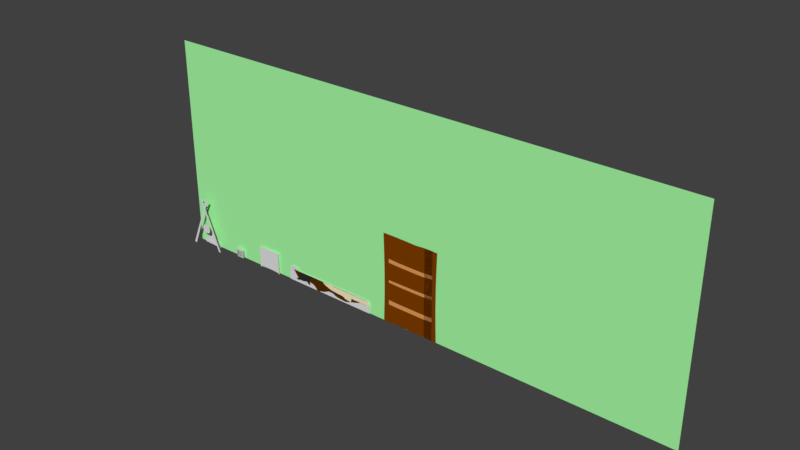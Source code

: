 # Source: Level1_008.blend  (saved by Blender 2.79.0; exported with 4.5.12 LTS)
import bpy
from mathutils import Matrix  # noqa: F401  (used for matrix-valued properties, if any)

bpy.ops.wm.read_factory_settings(use_empty=True)
scene = bpy.context.scene
scene.name = 'Scene'

# ---- collections
col_collection_1 = bpy.data.collections.new('Collection 1'); scene.collection.children.link(col_collection_1)

# ---- materials (node trees are filled in below, after node groups)
mat_cabinet_wood = bpy.data.materials.new('Cabinet_Wood')
mat_cabinet_wood.alpha_threshold = 0.0
mat_cabinet_wood.use_transparent_shadow = False
mat_cabinet_wood.diffuse_color = (0.2215, 0.05004, 0.0, 1.0)
mat_cabinet_wood.roughness = 0.5
mat_cabinet_wood_inside = bpy.data.materials.new('Cabinet_Wood_Inside')
mat_cabinet_wood_inside.alpha_threshold = 0.0
mat_cabinet_wood_inside.use_transparent_shadow = False
mat_cabinet_wood_inside.diffuse_color = (0.8, 0.3533, 0.1021, 1.0)
mat_cabinet_wood_inside.roughness = 0.5
mat_cover_rs = bpy.data.materials.new('Cover_RS')
mat_cover_rs.alpha_threshold = 0.0
mat_cover_rs.use_transparent_shadow = False
mat_cover_rs.diffuse_color = (0.02624, 0.02624, 0.02624, 1.0)
mat_cover_rs.roughness = 0.5
mat_cover_l2 = bpy.data.materials.new('Cover_L2')
mat_cover_l2.alpha_threshold = 0.0
mat_cover_l2.use_transparent_shadow = False
mat_cover_l2.diffuse_color = (1.0, 0.8798, 0.5716, 1.0)
mat_cover_l2.roughness = 0.5
mat_cover = bpy.data.materials.new('Cover')
mat_cover.alpha_threshold = 0.0
mat_cover.use_transparent_shadow = False
mat_cover.diffuse_color = (0.08689, 0.0296, 0.0, 1.0)
mat_cover.roughness = 0.5
mat_back_wall = bpy.data.materials.new('Back_Wall')
mat_back_wall.alpha_threshold = 0.0
mat_back_wall.use_transparent_shadow = False
mat_back_wall.diffuse_color = (0.4007, 1.0, 0.3963, 1.0)
mat_back_wall.roughness = 0.5

# ---- material node trees

# ---- world
world_world = bpy.data.worlds.new('World'); scene.world = world_world
world_world.color = (0.05088, 0.05088, 0.05088)
world_world.use_sun_shadow = False
world_world.sun_shadow_jitter_overblur = 0.0
world_world.cycles.sampling_method = 'MANUAL'

# ---- meshes
me_plane_007 = bpy.data.meshes.new('Plane.007')
me_plane_007.from_pydata([(-1.041, 0.751, 2.858e-09), (-1.023, -0.2517, 2.941e-09), (0.8231, -1.0, -1.745e-09), (0.8231, 1.007, -2.196e-09), (-0.8516, -1.0, 4.6e-09), (-0.8516, 1.003, 4.374e-09), (-1.041, -0.7531, 3.131e-09), (-1.023, 0.2496, 2.849e-09), (-1.031, -0.5024, 3.027e-09), (-1.031, 0.5003, 2.844e-09), (-1.023, -0.001032, 2.895e-09), (0.9936, 1.003, -1.541e-09), (0.9936, -1.003, -1.107e-09), (-1.053, -1.004, 3.241e-09), (-1.053, 1.002, 2.876e-09), (-0.5182, 1.003, 2.911e-09), (0.2036, 0.9911, 1.19e-09), (-0.168, 0.9978, 2.07e-09), (0.5239, 1.007, -9.178e-10), (0.5239, -0.9865, -1.376e-09), (-0.168, -0.9852, 9.22e-10), (0.2036, -0.9881, -2.133e-10), (-0.5182, -0.9897, 2.443e-09), (-0.8907, 1.002, 1.998e-09), (-0.8907, -1.004, 2.362e-09), (0.8567, -1.003, -3.673e-10), (0.8567, 1.003, -8.018e-10), (-0.8516, 0.4661, 1.705e-08), (-0.8516, 0.3777, 3.769e-09), (-0.8516, -0.0162, 1.105e-08), (-0.8516, -0.07169, -4.451e-09), (-0.8516, -0.4745, 3.437e-09), (-0.8516, -0.5764, -8.943e-09), (-0.5182, -0.5808, -1.011e-08), (-0.5182, -0.4827, 2.523e-09), (-0.5182, -0.0806, -5.314e-09), (-0.5182, -0.01373, 9.423e-09), (-0.5182, 0.369, 2.89e-09), (-0.5182, 0.4539, 1.641e-08), (-0.168, -0.58, -1.138e-08), (-0.168, -0.4825, 1.294e-09), (-0.168, -0.08144, -6.474e-09), (-0.168, -0.0135, 8.192e-09), (-0.168, 0.368, 1.742e-09), (-0.168, 0.4526, 1.529e-08), (0.2036, -0.5808, -1.266e-08), (0.2036, -0.4829, -1.201e-11), (0.2036, -0.08273, -7.72e-09), (0.2036, -0.01228, 6.777e-09), (0.2036, 0.3656, 5.695e-10), (0.2036, 0.4504, 1.41e-08), (0.5239, -0.58, -1.377e-08), (0.5239, -0.4824, -1.102e-09), (0.5239, -0.07883, -9.037e-09), (0.5239, -0.005613, 5.274e-09), (0.5239, 0.3704, -8.087e-10), (0.5239, 0.4551, 1.273e-08), (0.8231, 0.00335, -1.971e-09), (0.8231, 0.4782, -2.789e-10), (0.8231, -0.4748, -3.442e-09), (0.8231, -0.06249, -1.437e-08), (0.8231, 0.3893, -1.113e-08), (0.8231, -0.566, -1.414e-08), (0.9634, 0.0001241, -1.161e-09), (0.9709, 0.5017, -1.31e-09), (0.9709, -0.5015, -1.093e-09), (0.9818, 0.7525, -1.423e-09), (0.9634, -0.2507, -1.107e-09), (0.9634, 0.2509, -1.215e-09), (0.9818, -0.7523, -1.097e-09)], [], [(26, 25, 12, 69, 65, 67, 63, 68, 64, 66, 11), (33, 32, 4, 22), (19, 2, 62, 59, 60, 57, 61, 58, 3, 18, 56, 55, 54, 53, 52, 51), (24, 23, 14, 0, 9, 7, 10, 1, 8, 6, 13), (51, 62, 59, 52), (26, 3, 58, 61, 57, 60, 59, 62, 2, 25), (55, 61, 58, 56), (32, 31, 30, 29, 28, 27, 5, 23, 24, 4), (15, 5, 27, 38), (38, 27, 28, 37), (37, 28, 29, 36), (36, 29, 30, 35), (35, 30, 31, 34), (34, 31, 32, 33), (53, 60, 57, 54), (38, 37, 43, 44), (44, 43, 49, 50), (49, 55, 56, 50), (36, 35, 41, 42), (42, 41, 47, 48), (47, 53, 54, 48), (34, 33, 39, 40), (40, 39, 45, 46), (45, 51, 52, 46), (17, 15, 38, 44), (17, 44, 50, 16), (18, 16, 50, 56), (37, 36, 42, 43), (43, 42, 48, 49), (49, 48, 54, 55), (54, 57, 61, 55), (19, 51, 45, 21), (45, 39, 20, 21), (39, 33, 22, 20), (35, 34, 40, 41), (41, 40, 46, 47), (47, 46, 52, 53), (52, 59, 60, 53), (51, 19, 2, 62), (58, 3, 18, 56)])
me_plane_007.polygons.foreach_set('material_index', [0, 0, 0, 0, 1, 0, 1, 0, 0, 1, 0, 1, 0, 1, 1, 1, 1, 1, 1, 1, 1, 1, 1, 1, 0, 0, 0, 0, 0, 0, 0, 0, 0, 0, 0, 0, 0, 0, 0, 0])
me_plane_007.materials.append(mat_cabinet_wood)
me_plane_007.materials.append(mat_cabinet_wood_inside)
me_plane_007.use_remesh_preserve_volume = False
me_plane_007.use_remesh_preserve_attributes = False
me_plane_007.use_mirror_vertex_groups = False
me_plane_007.update()
me_circle_021 = bpy.data.meshes.new('Circle.021')
me_circle_021.from_pydata([(0.0006042, 0.4066, 1.783e-08), (-0.1612, 0.4119, 1.69e-08), (-0.3168, 0.4198, 1.449e-08), (-0.4602, 0.422, 1.104e-08), (-0.6805, 0.4382, 5.826e-09), (-0.6636, 0.1691, 5.826e-09), (-0.6509, 0.0135, 5.826e-09), (-0.6417, -0.1991, 8.047e-09), (-0.6327, -0.3379, 7.04e-09), (-0.6193, -0.4714, 6.071e-09), (-0.6097, -0.5781, 4.47e-09), (-0.5811, -0.9032, 1.378e-08), (-0.4602, -0.9206, 9.436e-09), (-0.3168, -0.9193, 6.03e-09), (-0.1612, -0.9195, 3.973e-09), (0.0006045, -0.9203, 3.314e-09), (0.1624, -0.9195, 3.973e-09), (0.318, -0.9193, 6.03e-09), (0.4614, -0.9206, 9.436e-09), (0.5846, -0.9017, 1.386e-08), (0.6207, -0.5793, 4.521e-09), (0.6274, -0.4722, 6.109e-09), (0.6389, -0.3384, 7.062e-09), (0.6472, -0.1993, 8.054e-09), (0.6615, 0.01373, 5.816e-09), (0.6714, 0.1697, 5.799e-09), (0.6766, 0.3135, 5.782e-09), (0.6894, 0.4395, 5.768e-09), (0.4614, 0.422, 1.104e-08), (0.318, 0.4198, 1.449e-08), (0.1624, 0.4119, 1.69e-08), (-0.6659, 0.3125, 5.826e-09), (-0.604, -0.6683, 5.663e-09), (0.6157, -0.6689, 5.689e-09), (0.004595, -0.7736, 1.027e-08), (0.3069, -0.7488, 9.184e-09), (-0.2977, -0.7485, 9.169e-09), (0.458, -0.7338, 8.527e-09), (-0.1465, -0.7656, 9.917e-09), (0.1557, -0.7658, 9.925e-09), (-0.4488, -0.7333, 8.504e-09), (0.005489, 0.2139, 1.014e-08), (-0.3042, 0.2469, 8.692e-09), (0.3152, 0.2474, 8.671e-09), (-0.4591, 0.2695, 7.706e-09), (0.1603, 0.2246, 9.668e-09), (-0.1494, 0.2244, 9.679e-09), (0.4701, 0.2703, 7.673e-09), (0.004052, 0.0703, 1.014e-08), (0.3157, 0.1037, 8.683e-09), (-0.3076, 0.1034, 8.696e-09), (0.4716, 0.1265, 7.687e-09), (-0.1518, 0.08081, 9.685e-09), (0.1599, 0.08097, 9.678e-09), (-0.4635, 0.1261, 7.708e-09), (0.005489, -0.6624, 8.152e-09), (0.3152, -0.6391, 7.134e-09), (-0.3042, -0.6384, 7.104e-09), (0.4701, -0.6235, 6.452e-09), (-0.1494, -0.653, 7.743e-09), (0.1603, -0.6533, 7.758e-09), (-0.4591, -0.6225, 6.407e-09), (-0.5667, -0.9112, 1.284e-08), (-0.5872, -0.8907, 1.284e-08), (0.5897, -0.8871, 1.272e-08), (0.5682, -0.9111, 1.285e-08)], [(58, 20), (59, 55), (60, 56), (61, 57), (56, 58), (57, 59), (55, 60), (10, 61)], [(1, 2, 3, 4, 27, 28, 29, 30, 0), (31, 44, 42, 46, 41, 45, 43, 47, 26, 27, 4), (32, 40, 36, 38, 34, 39, 35, 37, 33, 64, 19, 65, 18, 17, 16, 15, 14, 13, 12, 62, 11, 63), (40, 32, 10, 9, 8, 7, 6, 5, 54, 50, 52, 48, 53, 49, 51, 25, 24, 23, 22, 21, 20, 33, 37, 35, 39, 34, 38, 36), (32, 63, 11, 62, 12, 13, 14, 15, 16, 17, 18, 65, 19, 64, 33, 20, 21, 22, 23, 24, 25, 51, 49, 53, 48, 52, 50, 54, 5, 6, 7, 8, 9, 10), (47, 43, 45, 41, 46, 42, 44, 31, 5, 54, 50, 52, 48, 53, 49, 51, 25, 26)])
me_circle_021.use_remesh_preserve_volume = False
me_circle_021.use_remesh_preserve_attributes = False
me_circle_021.use_mirror_vertex_groups = False
me_circle_021.update()
me_circle = bpy.data.meshes.new('Circle')
me_circle.from_pydata([(-0.1886, 0.5519, -2.525e-08), (-0.2863, 0.5521, -2.547e-08), (-0.3832, 0.5526, -2.611e-08), (-0.4782, 0.5518, -2.712e-08), (-0.5703, 0.5496, -2.846e-08), (-0.6588, 0.5475, -3.02e-08), (-0.7428, 0.5471, -3.239e-08), (-0.8214, 0.5482, -3.498e-08), (-0.9247, 0.5476, -2.968e-08), (-1.073, 0.5443, -1.4e-08), (-1.197, 0.5337, -2.089e-09), (-1.242, 0.4958, 2.2e-09), (-1.248, 0.4404, 5.314e-09), (-1.249, 0.3864, 8.78e-09), (-1.25, 0.3102, 1.048e-08), (-1.253, 0.2132, 1.046e-08), (-1.257, 0.1196, 1.05e-08), (-1.26, 0.03417, 9.011e-09), (-1.468, -0.6077, -4.085e-08), (-1.517, -0.675, -4.073e-08), (-1.57, -0.7331, -2.991e-08), (-1.638, -0.7897, -2.977e-08), (-1.717, -0.843, -4.194e-08), (-1.8, -0.8914, -5.563e-08), (-1.866, -0.9277, -0.0001097), (-0.8416, -0.9084, 0.02284), (-0.6298, -0.8424, 0.03619), (-0.4589, -0.7915, 0.0392), (-0.359, -0.7768, 0.02772), (-0.2752, -0.7825, 0.02028), (-0.1802, -0.7871, 0.02028), (-0.08335, -0.7899, 0.02028), (0.01443, -0.7908, 0.02028), (0.1122, -0.7899, 0.02028), (0.2091, -0.7871, 0.02028), (0.2946, -0.7927, 0.01916), (0.3634, -0.819, 0.01582), (0.4311, -0.8574, 0.01149), (0.5041, -0.8951, 0.007453), (0.574, -0.9344, 0.00324), (0.6374, -0.9797, -0.001565), (0.6865, -1.027, -0.006891), (0.7122, -1.081, -0.01356), (0.7448, -1.154, -0.02135), (0.8189, -1.233, -0.02835), (0.916, -1.285, -0.03408), (1.014, -1.292, -0.03894), (1.111, -1.255, -0.04289), (1.197, -1.174, -0.04589), (1.236, -1.065, -0.0469), (1.304, 0.5578, 0.007847), (1.038, 0.5578, 2.468e-08), (0.9406, 0.557, 1.796e-08), (0.8427, 0.5568, 1.026e-08), (0.7451, 0.5573, 1.646e-09), (0.6487, 0.5585, -7.796e-09), (0.5503, 0.5579, -1.958e-08), (0.4531, 0.5555, -3.018e-08), (0.3657, 0.5559, -3.277e-08), (0.2817, 0.557, -3.062e-08), (0.1932, 0.5558, -2.874e-08), (0.101, 0.5541, -2.722e-08), (0.006055, 0.5529, -2.613e-08), (-0.09078, 0.5521, -2.547e-08), (-1.322, -0.2884, -1.422e-08), (-1.285, -0.1272, -1.816e-09), (-1.382, -0.4495, -2.663e-08), (-1.27, -0.04668, 4.387e-09), (-1.349, -0.3689, -2.043e-08), (-1.302, -0.2078, -8.019e-09), (-1.421, -0.5301, -3.283e-08), (-1.572, -1.139, -0.01214), (-2.169, -1.098, -0.01734), (-1.322, -1.084, -0.004037), (-2.142, -1.017, -0.01676), (-1.456, -1.11, -0.008576), (-2.016, -1.255, -0.033), (-1.144, -1.03, 0.004288), (-2.056, -0.9825, -0.01038), (-1.518, -1.125, -0.01093), (-2.16, -1.125, -0.01877), (-1.24, -1.066, -0.0008081), (-2.176, -1.052, -0.01735), (-1.394, -1.096, -0.006407), (-1.817, -1.212, -0.02276), (-1.018, -0.9734, 0.01199), (-2.116, -1.193, -0.02752), (-2.14, -1.16, -0.02293), (-2.079, -1.226, -0.03206), (-2.159, -1.03, -0.01723), (-2.175, -1.079, -0.0174), (-1.883, -1.249, -0.02862), (-1.969, -1.262, -0.03181), (-1.831, -1.22, -0.02359), (-2.099, -0.9944, -0.01343), (-2.076, -0.9873, -0.01173), (-2.122, -1.004, -0.01529), (-1.969, -0.9629, -0.005231), (-1.927, -0.9512, -0.00259), (-2.011, -0.9736, -0.007799), (-1.906, -0.9434, -0.001126), (-1.99, -0.9673, -0.00645), (-1.948, -0.9583, -0.004004), (-2.032, -0.9782, -0.009011), (-1.895, -0.941, -0.0004983), (-1.98, -0.9648, -0.005814), (-1.937, -0.9548, -0.003302), (-2.021, -0.9762, -0.00843), (-1.917, -0.9471, -0.001851), (-2.001, -0.9704, -0.007121), (-1.958, -0.9611, -0.004656), (-2.042, -0.98, -0.009581), (-2.177, -1.064, -0.01742), (-2.17, -1.042, -0.01726), (-2.097, -1.212, -0.03039), (-2.054, -1.242, -0.03307), (-1.857, -1.236, -0.02618), (-1.919, -1.257, -0.03008), (-1.869, -1.243, -0.02745), (-1.937, -1.26, -0.0307), (-1.844, -1.229, -0.0248), (-1.9, -1.254, -0.02949), (-1.702, -1.18, -0.01655), (-1.76, -1.198, -0.01983), (-1.645, -1.161, -0.01313), (-1.788, -1.203, -0.02126), (-1.674, -1.17, -0.01476), (-1.73, -1.191, -0.0183), (-1.616, -1.152, -0.01168), (-1.803, -1.207, -0.02201), (-1.688, -1.175, -0.01567), (-1.745, -1.194, -0.01908), (-1.63, -1.156, -0.01245), (-1.774, -1.201, -0.02055), (-1.659, -1.165, -0.01389), (-1.716, -1.186, -0.01744), (-1.601, -1.147, -0.01167), (1.189, -0.2606, -0.02396), (1.136, -0.6546, -0.03612), (1.475, 0.09948, -0.005467), (1.184, -0.8569, -0.04214), (1.315, -0.06673, -0.01485), (1.132, -0.4523, -0.0301), (1.64, 0.2634, 0.004749), (1.218, -0.958, -0.04515), (1.245, -0.1664, -0.02012), (1.128, -0.5534, -0.03311), (1.556, 0.1828, -0.0007299), (1.156, -0.7557, -0.03913), (1.394, 0.0209, -0.009852), (1.151, -0.3531, -0.02699), (1.701, 0.5398, 0.02202), (1.784, 0.4065, 0.01776), (1.718, 0.3341, 0.01098), (1.847, 0.484, 0.02482)], [], [(1, 2, 3, 4, 5, 6, 7, 8, 9, 10, 11, 12, 13, 14, 15, 16, 17, 67, 65, 69, 64, 68, 66, 70, 18, 19, 20, 21, 22, 23, 24, 104, 100, 108, 98, 106, 102, 110, 97, 105, 101, 109, 99, 107, 103, 111, 78, 95, 94, 96, 74, 89, 113, 82, 112, 90, 72, 80, 87, 86, 114, 88, 115, 76, 92, 119, 117, 121, 91, 118, 116, 120, 93, 84, 129, 125, 133, 123, 131, 127, 135, 122, 130, 126, 134, 124, 132, 128, 136, 71, 79, 75, 83, 73, 81, 77, 85, 25, 26, 27, 28, 29, 30, 31, 32, 33, 34, 35, 36, 37, 38, 39, 40, 41, 42, 43, 44, 45, 46, 47, 48, 49, 144, 140, 148, 138, 146, 142, 150, 137, 145, 141, 149, 139, 147, 143, 153, 152, 154, 151, 50, 51, 52, 53, 54, 55, 56, 57, 58, 59, 60, 61, 62, 63, 0)])
me_circle.materials.append(mat_cover_rs)
me_circle.use_remesh_preserve_volume = False
me_circle.use_remesh_preserve_attributes = False
me_circle.use_mirror_vertex_groups = False
me_circle.update()
me_plane_006 = bpy.data.meshes.new('Plane.006')
me_plane_006.from_pydata([(-0.9685, 0.1187, 2.1e-08), (0.888, -0.9642, 9.169e-09), (-1.045, 0.574, 1.335e-09), (0.9133, 0.204, -5.499e-09), (-0.1179, 0.5703, 2.905e-09), (-0.4659, 0.5655, 2.808e-09), (0.4491, 0.5647, 2.86e-09), (-0.8109, 0.608, 2.562e-09), (0.2725, 0.5696, 2.914e-09), (-0.2959, 0.5658, 2.853e-09), (0.6138, 0.5582, 2.815e-09), (-0.9378, 0.5862, 2.652e-09), (-1.001, 0.5905, 2.606e-09), (-1.042, 0.4484, 3.856e-10), (-1.036, 0.578, 2.389e-09), (-1.045, 0.5168, 7.286e-11), (-0.8677, 0.5867, 2.64e-09), (-0.6717, 0.6234, 3.039e-09), (-0.7414, 0.6242, 2.745e-09), (-0.6103, 0.5834, 2.805e-09), (-0.7699, 0.6194, 2.609e-09), (-0.6983, 0.6321, 3.037e-09), (-0.7199, 0.6298, 2.913e-09), (-0.5655, 0.5703, 2.77e-09), (-0.6415, 0.604, 2.927e-09), (0.07784, 0.5822, 3.045e-09), (0.003618, 0.5782, 2.99e-09), (0.1517, 0.5773, 3.001e-09), (0.8105, 0.5631, -1.493e-09), (0.7575, 0.568, 1.239e-09), (0.866, 0.538, -4.165e-09), (0.7304, 0.5582, 2.247e-09), (0.838, 0.5641, -2.939e-09), (0.7839, 0.5635, 2.044e-11), (0.8928, 0.4764, -5.547e-09), (0.7017, 0.5648, 2.564e-09), (0.8241, 0.5656, -2.271e-09), (0.7708, 0.569, 6.625e-10), (0.8797, 0.5143, -4.851e-09), (0.744, 0.5613, 1.775e-09), (0.8521, 0.555, -3.534e-09), (0.7978, 0.5644, 3.265e-09), (0.9067, 0.3031, -5.413e-09), (0.9183, -0.4491, 3.455e-09), (0.9224, -0.2858, -2.797e-10), (0.9102, -0.6549, 6.929e-09), (0.9218, -0.2052, -2.313e-09), (0.9145, -0.5498, 4.689e-09), (0.9212, -0.3613, 1.823e-09), (0.9021, -0.8287, 7.909e-09), (0.9199, -0.1288, -3.376e-09), (0.9165, -0.4997, 3.973e-09), (0.9223, -0.3248, 7.551e-10), (0.9067, -0.7332, 7.659e-09), (0.9226, -0.2449, -1.288e-09), (0.9125, -0.5991, 5.769e-09), (0.9199, -0.4017, 2.778e-09), (0.8981, -0.9038, 8.082e-09), (0.8934, -0.9529, 8.64e-09), (0.8954, -0.9397, 8.349e-09), (0.8911, -0.9602, 8.927e-09), (0.1774, -0.7146, 4.346e-09), (0.5955, -0.4509, 2.587e-08), (-0.4184, -0.7112, 1.273e-08), (0.8248, -0.5957, 8.386e-09), (-0.1645, -0.87, 2.001e-08), (0.2991, -0.5177, 2.223e-08), (-0.7251, -0.4586, 1.616e-08), (0.8638, -0.8549, 6.944e-09), (-0.08588, -1.164, 1.186e-09), (0.4144, -0.4581, 2.276e-08), (-0.5767, -0.6159, 1.752e-08), (0.77, -0.4647, 2.172e-08), (-0.2593, -0.7445, 1.294e-08), (0.2062, -0.4705, 2.494e-08), (-0.8563, -0.1888, 1.983e-08), (0.8779, -0.9465, 9.255e-09), (0.1718, -0.9089, -1.22e-08), (0.4925, -0.4619, 2.359e-08), (-0.4988, -0.6549, 1.528e-08), (0.8023, -0.5226, 1.25e-08), (-0.2063, -0.7789, 1.888e-08), (0.2557, -0.461, 2.217e-08), (-0.7942, -0.3344, 1.785e-08), (0.8437, -0.7119, 5.674e-09), (-0.1244, -1.026, 1.162e-08), (0.3478, -0.5055, 2.181e-08), (-0.6522, -0.5565, 1.517e-08), (0.7044, -0.4452, 2.837e-08), (-0.3301, -0.7272, 1.251e-08), (0.1855, -0.5611, 2.722e-08), (-0.9141, -0.03447, 2.193e-08), (0.8836, -0.9615, 9.342e-09), (0.1742, -0.8101, -6.981e-09), (0.5401, -0.4584, 2.45e-08), (-0.4598, -0.6857, 1.344e-08), (0.8145, -0.5578, 1.126e-08), (-0.1849, -0.8141, 2.067e-08), (0.2792, -0.488, 2.267e-08), (-0.7612, -0.4008, 1.695e-08), (0.8543, -0.7852, 5.939e-09), (-0.1052, -1.103, 4.528e-09), (0.379, -0.4747, 2.227e-08), (-0.6152, -0.5927, 1.607e-08), (0.7434, -0.4512, 2.723e-08), (-0.2926, -0.7337, 1.243e-08), (0.1925, -0.5078, 2.79e-08), (-0.8864, -0.113, 2.086e-08), (0.8714, -0.9113, 8.397e-09), (0.1697, -1.012, -1.455e-08), (0.452, -0.4587, 2.312e-08), (-0.5378, -0.6323, 1.734e-08), (0.7882, -0.4891, 1.515e-08), (-0.2304, -0.7586, 1.536e-08), (0.2289, -0.454, 2.238e-08), (-0.8252, -0.2624, 1.883e-08), (0.834, -0.6459, 6.156e-09), (-0.1443, -0.9436, 1.739e-08), (0.3211, -0.5259, 2.17e-08), (-0.6884, -0.5104, 1.546e-08), (0.6531, -0.4454, 2.731e-08), (-0.3734, -0.7229, 1.257e-08), (0.1811, -0.6297, 1.867e-08), (-0.9414, 0.043, 2.248e-08), (0.08131, -1.334, -8.011e-09), (0.1471, -1.346, -1.432e-08), (0.002881, -1.279, -1.133e-09), (0.1625, -1.226, -1.575e-08), (0.04527, -1.318, -4.723e-09), (0.1175, -1.356, -1.138e-08), (-0.04306, -1.24, 1.949e-09), (0.1668, -1.122, -1.564e-08), (0.06325, -1.326, -6.37e-09), (0.134, -1.36, -1.296e-08), (-0.02027, -1.26, 6.604e-10), (0.1563, -1.304, -1.528e-08), (0.02535, -1.302, -2.968e-09), (0.0996, -1.345, -9.697e-09), (-0.06517, -1.209, 1.704e-09), (-1.014, 0.2841, 1.021e-08), (-0.9928, 0.198, 1.656e-08), (-1.031, 0.3721, 4.043e-09)], [], [(0, 123, 91, 107, 75, 115, 83, 99, 67, 119, 87, 103, 71, 111, 79, 95, 63, 121, 89, 105, 73, 113, 81, 97, 65, 117, 85, 101, 69, 138, 130, 134, 126, 136, 128, 132, 124, 137, 129, 133, 125, 135, 127, 131, 109, 77, 93, 61, 122, 90, 106, 74, 114, 82, 98, 66, 118, 86, 102, 70, 110, 78, 94, 62, 120, 88, 104, 72, 112, 80, 96, 64, 116, 84, 100, 68, 108, 76, 92, 1, 60, 58, 59, 57, 49, 53, 45, 55, 47, 51, 43, 56, 48, 52, 44, 54, 46, 50, 3, 42, 34, 38, 30, 40, 32, 36, 28, 41, 33, 37, 29, 39, 31, 35, 10, 6, 8, 27, 25, 26, 4, 9, 5, 23, 19, 24, 17, 21, 22, 18, 20, 7, 16, 11, 12, 14, 2, 15, 13, 141, 139, 140)])
me_plane_006.materials.append(mat_cover_l2)
me_plane_006.use_remesh_preserve_volume = False
me_plane_006.use_remesh_preserve_attributes = False
me_plane_006.use_mirror_vertex_groups = False
me_plane_006.update()
me_plane_001 = bpy.data.meshes.new('Plane.001')
me_plane_001.from_pydata([(7.633, -1.545, 0.0001001), (7.633, 1.919, 0.0001001), (9.348, 1.91, 0.0001001), (8.056, -1.545, 0.0001001), (7.633, 1.806, 0.0001), (7.495, 1.919, 0.0001001), (7.495, 1.806, 0.0001), (7.482, 1.826, 0.0001), (7.486, 1.901, 0.0001001), (7.482, 1.878, 0.0001001), (7.481, 1.852, 0.0001), (7.773, 0.1306, 0.0001001), (7.734, -0.7071, 0.0001001), (7.72, 0.9683, 0.0001), (7.698, -1.126, 0.0001001), (7.764, 0.5495, 0.0001), (7.764, -0.2883, 0.0001001), (7.698, 1.387, 0.0001), (7.989, 1.806, 0.0001), (7.958, 0.1306, 0.0001001), (7.962, 0.9683, 0.0001), (7.947, -0.7071, 0.0001001), (7.962, 1.387, 0.0001), (7.955, -0.2883, 0.0001001), (7.955, 0.5495, 0.0001), (7.962, -1.126, 0.0001001), (7.633, -1.671, 0.0001001), (8.08, -1.671, 0.0001001), (10.21, 1.906, 0.0001001), (7.965, -1.684, 0.0001001), (7.723, -1.684, 0.0001001), (8.491, 1.915, 0.0001001), (9.777, 1.908, 0.0001001), (8.062, 1.917, 0.0001001), (10.63, 1.903, 0.0001001), (8.92, 1.912, 0.0001001), (9.443, -1.495, 0.0001001), (10.25, -1.476, 0.0001001), (8.632, -1.536, 0.0001001), (14.51, -1.545, 0.0001002), (14.51, 1.919, 9.991e-05), (12.8, 1.91, 9.999e-05), (14.15, -1.545, 0.0001002), (14.51, 1.806, 9.998e-05), (14.65, 1.919, 9.99e-05), (14.65, 1.806, 9.997e-05), (14.66, 1.826, 9.995e-05), (14.66, 1.903, 9.992e-05), (14.66, 1.882, 9.993e-05), (14.66, 1.851, 9.995e-05), (14.39, 0.1306, 0.0001001), (14.41, -0.7071, 0.0001001), (14.43, 0.9683, 0.0001), (14.44, -1.126, 0.0001002), (14.41, 0.5495, 0.0001001), (14.41, -0.2883, 0.0001001), (14.44, 1.387, 0.0001), (14.17, 1.806, 9.999e-05), (14.2, 0.1306, 0.0001001), (14.2, 0.9683, 0.0001), (14.21, -0.7071, 0.0001001), (14.2, 1.387, 0.0001), (14.2, -0.2883, 0.0001001), (14.2, 0.5495, 0.0001001), (14.2, -1.126, 0.0001002), (14.51, -1.671, 0.0001002), (14.12, -1.671, 0.0001002), (11.94, 1.906, 0.0001), (14.2, -1.698, 0.0001002), (14.44, -1.698, 0.0001002), (13.65, 1.915, 9.995e-05), (12.37, 1.908, 0.0001), (14.08, 1.917, 9.993e-05), (11.51, 1.903, 0.0001001), (13.23, 1.912, 9.997e-05), (12.7, -1.495, 0.0001003), (11.89, -1.476, 0.0001003), (13.51, -1.536, 0.0001002), (8.642, 0.7867, -0.0004052), (13.51, 0.779, -0.0004052), (8.638, 1.499, -0.0004052), (13.52, 1.486, -0.0004052), (11.08, 1.487, -0.0004052), (9.847, 1.498, -0.0004052), (12.31, 1.498, -0.0004052), (9.231, 1.51, -0.0004052), (11.69, 1.491, -0.0004052), (10.46, 1.491, -0.0004052), (12.93, 1.51, -0.0004052), (8.923, 1.51, -0.0004052), (13.54, 0.8226, -0.0004052), (8.694, 1.51, -0.0004052), (8.615, 1.465, -0.0004052), (13.45, 1.51, -0.0004052), (13.54, 1.429, -0.0004052), (11.08, 0.7951, -0.0004052), (8.615, 0.8403, -0.0004052), (13.42, 0.7682, -0.0004052), (8.733, 0.7682, -0.0004052), (9.906, 0.7752, -0.0004052), (12.25, 0.7752, -0.0004052), (10.49, 0.7938, -0.0004052), (12.84, 0.772, -0.0004052), (9.319, 0.772, -0.0004052), (11.66, 0.7938, -0.0004052), (8.642, -0.2289, -0.0004051), (13.51, -0.2366, -0.0004051), (8.638, 0.483, -0.0004051), (13.52, 0.4701, -0.0004051), (11.08, 0.4711, -0.0004051), (9.847, 0.4827, -0.0004051), (12.31, 0.4827, -0.0004051), (9.231, 0.4942, -0.0004051), (11.69, 0.475, -0.0004051), (10.46, 0.475, -0.0004051), (12.93, 0.4942, -0.0004051), (8.923, 0.4942, -0.0004051), (13.54, -0.193, -0.0004051), (8.694, 0.4942, -0.0004051), (8.615, 0.4491, -0.0004051), (13.45, 0.4942, -0.0004051), (13.54, 0.4136, -0.0004051), (11.08, -0.2205, -0.0004051), (8.615, -0.1753, -0.0004051), (13.42, -0.2474, -0.0004051), (8.733, -0.2474, -0.0004051), (9.906, -0.2404, -0.0004051), (12.25, -0.2404, -0.0004051), (10.49, -0.2218, -0.0004051), (12.84, -0.2436, -0.0004051), (9.319, -0.2436, -0.0004051), (11.66, -0.2218, -0.0004051), (8.642, -1.197, -0.0004051), (13.51, -1.204, -0.0004051), (8.638, -0.4846, -0.0004051), (13.52, -0.4975, -0.0004051), (11.08, -0.4965, -0.0004051), (9.847, -0.485, -0.0004051), (12.31, -0.485, -0.0004051), (9.231, -0.4734, -0.0004051), (11.69, -0.4927, -0.0004051), (10.46, -0.4927, -0.0004051), (12.93, -0.4734, -0.0004051), (8.923, -0.4734, -0.0004051), (13.54, -1.161, -0.0004051), (8.694, -0.4734, -0.0004051), (8.615, -0.5185, -0.0004051), (13.45, -0.4734, -0.0004051), (13.54, -0.554, -0.0004051), (11.08, -1.188, -0.0004051), (8.615, -1.143, -0.0004051), (13.42, -1.215, -0.0004051), (8.733, -1.215, -0.0004051), (9.906, -1.208, -0.0004051), (12.25, -1.208, -0.0004051), (10.49, -1.189, -0.0004051), (12.84, -1.211, -0.0004051), (9.319, -1.211, -0.0004051), (11.66, -1.189, -0.0004051), (11.04, 1.283, -0.0001109), (11.0, 1.28, -0.0001109), (10.95, 1.271, -0.0001109), (10.92, 1.261, -0.0001109), (10.9, 1.246, -0.0001109), (10.88, 1.228, -0.0001109), (10.86, 1.207, -0.0001109), (10.85, 1.184, -0.0001109), (10.84, 1.158, -0.0001109), (10.84, 1.134, -0.0001109), (10.85, 1.11, -0.0001109), (10.88, 1.089, -0.0001109), (10.9, 1.07, -0.0001109), (10.93, 1.054, -0.0001109), (10.97, 1.043, -0.0001109), (10.99, 1.036, -0.0001109), (11.04, 1.038, -0.0001109), (11.08, 1.039, -0.0001109), (11.12, 1.042, -0.0001109), (11.16, 1.047, -0.0001109), (11.2, 1.07, -0.0001109), (11.22, 1.089, -0.0001109), (11.23, 1.11, -0.0001109), (11.24, 1.134, -0.0001109), (11.25, 1.167, -0.0001109), (11.25, 1.185, -0.0001109), (11.24, 1.203, -0.0001109), (11.22, 1.219, -0.0001109), (11.18, 1.243, -0.0001109), (11.16, 1.262, -0.0001109), (11.12, 1.273, -0.0001109), (11.08, 1.28, -0.0001109), (11.04, 0.2722, -0.0001109), (11.0, 0.2698, -0.0001109), (10.95, 0.2604, -0.0001109), (10.92, 0.25, -0.0001109), (10.9, 0.2356, -0.0001109), (10.88, 0.2173, -0.0001109), (10.86, 0.1963, -0.0001108), (10.85, 0.1733, -0.0001108), (10.84, 0.1474, -0.0001108), (10.84, 0.123, -0.0001108), (10.85, 0.09959, -0.0001108), (10.88, 0.07802, -0.0001109), (10.9, 0.0591, -0.0001109), (10.93, 0.04358, -0.0001109), (10.97, 0.03204, -0.0001109), (10.99, 0.02494, -0.0001109), (11.04, 0.02731, -0.0001109), (11.08, 0.02832, -0.0001109), (11.12, 0.03131, -0.0001109), (11.16, 0.03617, -0.0001109), (11.2, 0.0591, -0.0001109), (11.22, 0.07802, -0.0001109), (11.23, 0.09959, -0.0001108), (11.24, 0.123, -0.0001108), (11.25, 0.1562, -0.0001109), (11.25, 0.1745, -0.0001108), (11.24, 0.192, -0.0001108), (11.22, 0.2082, -0.0001109), (11.18, 0.2319, -0.0001109), (11.16, 0.2511, -0.0001109), (11.12, 0.2627, -0.0001109), (11.08, 0.2698, -0.0001109), (11.04, -0.7052, -0.0001108), (11.0, -0.7076, -0.0001108), (10.95, -0.717, -0.0001108), (10.92, -0.7274, -0.0001108), (10.9, -0.7418, -0.0001108), (10.88, -0.7601, -0.0001108), (10.86, -0.7811, -0.0001108), (10.85, -0.8041, -0.0001108), (10.84, -0.83, -0.0001108), (10.84, -0.8544, -0.0001108), (10.85, -0.8778, -0.0001108), (10.88, -0.8994, -0.0001108), (10.9, -0.9183, -0.0001108), (10.93, -0.9338, -0.0001108), (10.97, -0.9454, -0.0001108), (10.99, -0.9525, -0.0001108), (11.04, -0.9501, -0.0001108), (11.08, -0.9491, -0.0001108), (11.12, -0.9461, -0.0001108), (11.16, -0.9412, -0.0001108), (11.2, -0.9183, -0.0001108), (11.22, -0.8994, -0.0001108), (11.23, -0.8778, -0.0001108), (11.24, -0.8544, -0.0001108), (11.25, -0.8212, -0.0001108), (11.25, -0.8029, -0.0001108), (11.24, -0.7854, -0.0001108), (11.22, -0.7692, -0.0001108), (11.18, -0.7455, -0.0001108), (11.16, -0.7263, -0.0001108), (11.12, -0.7147, -0.0001108), (11.08, -0.7076, -0.0001108)], [(4, 18), (22, 18), (23, 19), (24, 20), (25, 21), (20, 22), (21, 23), (19, 24), (3, 25), (57, 18), (43, 57), (61, 57), (62, 58), (63, 59), (64, 60), (59, 61), (60, 62), (58, 63), (42, 64), (160, 159), (161, 160), (162, 161), (163, 162), (164, 163), (165, 164), (166, 165), (167, 166), (168, 167), (169, 168), (170, 169), (171, 170), (172, 171), (173, 172), (174, 173), (175, 174), (176, 175), (177, 176), (178, 177), (179, 178), (180, 179), (181, 180), (182, 181), (183, 182), (184, 183), (185, 184), (186, 185), (187, 186), (188, 187), (189, 188), (190, 189), (159, 190), (192, 191), (193, 192), (194, 193), (195, 194), (196, 195), (197, 196), (198, 197), (199, 198), (200, 199), (201, 200), (202, 201), (203, 202), (204, 203), (205, 204), (206, 205), (207, 206), (208, 207), (209, 208), (210, 209), (211, 210), (212, 211), (213, 212), (214, 213), (215, 214), (216, 215), (217, 216), (218, 217), (219, 218), (220, 219), (221, 220), (222, 221), (191, 222), (224, 223), (225, 224), (226, 225), (227, 226), (228, 227), (229, 228), (230, 229), (231, 230), (232, 231), (233, 232), (234, 233), (235, 234), (236, 235), (237, 236), (238, 237), (239, 238), (240, 239), (241, 240), (242, 241), (243, 242), (244, 243), (245, 244), (246, 245), (247, 246), (248, 247), (249, 248), (250, 249), (251, 250), (252, 251), (253, 252), (254, 253), (223, 254)], [(4, 1, 5, 8, 9, 10, 7, 6), (3, 0, 26, 30, 29, 27), (43, 45, 46, 49, 48, 47, 44, 40), (42, 66, 68, 69, 65, 39), (39, 53, 51, 55, 50, 54, 52, 56, 43, 40, 72, 70, 74, 41, 71, 67, 73, 34, 28, 32, 2, 35, 31, 33, 1, 4, 17, 13, 15, 11, 16, 12, 14, 0, 3, 38, 36, 37, 76, 75, 77, 42), (105, 125, 130, 126, 128, 122, 131, 127, 129, 124, 106, 117, 121, 108, 120, 115, 111, 113, 109, 114, 110, 112, 116, 118, 107, 119, 123), (78, 98, 103, 99, 101, 95, 104, 100, 102, 97, 79, 90, 94, 81, 93, 88, 84, 86, 82, 87, 83, 85, 89, 91, 80, 92, 96), (132, 152, 157, 153, 155, 149, 158, 154, 156, 151, 133, 144, 148, 135, 147, 142, 138, 140, 136, 141, 137, 139, 143, 145, 134, 146, 150)])
me_plane_001.use_remesh_preserve_volume = False
me_plane_001.use_remesh_preserve_attributes = False
me_plane_001.use_mirror_vertex_groups = False
me_plane_001.update()
me_circle_020 = bpy.data.meshes.new('Circle.020')
me_circle_020.from_pydata([(0.1779, 0.3474, -0.5998), (-0.2345, 0.3166, -0.5998), (-0.5842, 0.2288, -0.5998), (-0.8179, 0.0975, -0.5998), (-0.8596, -0.0574, -0.5998), (-0.7888, -0.3047, -0.5998), (-0.5842, -0.3805, -0.5998), (-0.2345, -0.3853, -0.5998), (0.1779, -0.399, -0.5998), (0.5904, -0.3853, -0.5998), (0.9401, -0.3805, -0.5998), (1.145, -0.3047, -0.5998), (1.216, -0.0574, -0.5998), (1.174, 0.0975, -0.5998), (0.9401, 0.2288, -0.5998), (0.5904, 0.3166, -0.5998), (-0.8388, 0.02005, -0.5998), (1.195, 0.02005, -0.5998), (0.1779, -0.0574, -0.5998), (-0.3408, -0.07401, -0.5998), (0.6967, -0.08398, -0.5998), (0.1779, 0.02005, -0.5998), (-0.3304, -0.006527, -0.5998), (0.6863, -0.003206, -0.5998)], [], [(1, 2, 3, 16, 4, 5, 6, 7, 8, 9, 10, 11, 12, 17, 13, 14, 15, 0), (17, 23, 21, 22, 16, 4, 19, 18, 20, 12)])
me_circle_020.use_remesh_preserve_volume = False
me_circle_020.use_remesh_preserve_attributes = False
me_circle_020.use_mirror_vertex_groups = False
me_circle_020.update()
me_circle_019 = bpy.data.meshes.new('Circle.019')
me_circle_019.from_pydata([(-0.6681, -0.0157, -1.074e-07), (-0.8251, 0.01278, -1.046e-07), (-0.9644, -0.01498, -1.266e-07), (-1.056, -0.0496, -1.43e-07), (-1.248, -0.0537, -1.544e-07), (-1.356, 0.00261, -1.545e-07), (-1.409, 0.08255, -1.465e-07), (-1.469, 0.1624, -1.327e-07), (-0.7378, 0.2397, -5.019e-08), (-1.204, -0.05891, -1.524e-07), (-1.105, -0.05923, -1.471e-07), (-1.155, -0.06112, -1.496e-07), (-1.334, -0.01554, -1.549e-07), (-1.281, -0.04516, -1.549e-07), (-1.308, -0.03204, -1.549e-07), (-1.396, 0.06248, -1.489e-07), (-1.371, 0.0222, -1.53e-07), (-1.383, 0.04234, -1.509e-07), (-1.454, 0.1423, -1.365e-07), (-1.424, 0.1025, -1.434e-07), (-1.439, 0.1224, -1.4e-07), (-1.534, 0.2346, -1.189e-07), (-1.485, 0.1828, -1.282e-07), (-1.506, 0.2035, -1.233e-07), (0.8931, 0.2403, 7.564e-08), (1.707, 0.234, 1.25e-07), (1.688, 0.2108, 9.899e-08), (1.656, 0.1987, 6.309e-08), (1.621, 0.1901, 2.761e-08), (1.584, 0.1782, -4.567e-09), (1.542, 0.1578, -1.44e-08), (-0.5701, -0.07434, -1.237e-07), (-1.007, -0.03234, -1.353e-07), (-0.9036, 0.008617, -1.136e-07), (-0.9331, -0.0009542, -1.195e-07), (-0.8662, 0.01228, -1.082e-07), (-0.7444, 0.001194, -1.048e-07), (-0.7043, -0.00677, -1.057e-07), (-0.7846, 0.009158, -1.04e-07), (-0.6167, -0.04529, -1.158e-07), (-0.592, -0.05948, -1.203e-07), (-0.6404, -0.02942, -1.111e-07), (0.1052, -0.02679, -7.427e-08), (0.7001, -0.1283, -3.75e-08), (-0.2991, -0.1446, -1.081e-07), (1.024, -0.04759, -3.222e-08), (-0.1032, -0.0859, -9.087e-08), (0.3577, -0.09187, -6.861e-08), (-0.445, -0.1828, -1.231e-07), (1.302, 0.03441, -2.826e-08), (-0.007931, -0.0427, -8.15e-08), (0.5138, -0.1157, -5.507e-08), (-0.372, -0.1743, -1.165e-07), (0.8505, -0.1088, -5.425e-08), (-0.2099, -0.1307, -1.007e-07), (0.2444, -0.04116, -6.979e-08), (-0.5111, -0.1442, -1.254e-07), (1.421, 0.09328, -9.219e-09), (0.03612, -0.02567, -7.706e-08), (0.6012, -0.1225, -4.703e-08), (-0.3379, -0.1578, -1.122e-07), (0.9241, -0.08458, -5.087e-08), (-0.1649, -0.1124, -9.513e-08), (0.2867, -0.06467, -6.903e-08), (-0.4765, -0.1802, -1.258e-07), (1.153, -0.01316, -2.124e-08), (-0.04977, -0.06258, -8.619e-08), (0.4357, -0.1079, -6.717e-08), (-0.4116, -0.1806, -1.2e-07), (0.7904, -0.1257, -4.87e-08), (-0.2534, -0.1374, -1.045e-07), (0.1854, -0.02878, -7.156e-08), (-0.5402, -0.106, -1.248e-07), (1.487, 0.1282, -1.814e-09), (0.0696, -0.0254, -7.559e-08), (0.6456, -0.1263, -4.445e-08), (-0.3193, -0.1492, -1.099e-07), (0.9691, -0.06809, -4.456e-08), (-0.1377, -0.1004, -9.297e-08), (0.3184, -0.0789, -6.888e-08), (-0.4607, -0.1824, -1.245e-07), (1.233, 0.009895, -2.686e-08), (-0.02885, -0.05338, -8.391e-08), (0.4723, -0.1127, -6.302e-08), (-0.3916, -0.178, -1.183e-07), (0.8207, -0.1181, -5.603e-08), (-0.2321, -0.1344, -1.028e-07), (0.2198, -0.03245, -7.045e-08), (-0.5257, -0.1218, -1.248e-07), (1.359, 0.06038, -2.446e-08), (0.01172, -0.0316, -7.904e-08), (0.5592, -0.1186, -4.946e-08), (-0.3551, -0.1676, -1.145e-07), (0.8844, -0.09814, -5.255e-08), (-0.1869, -0.1228, -9.781e-08), (0.2641, -0.05221, -6.935e-08), (-0.4943, -0.1683, -1.261e-07), (1.084, -0.0294, -2.203e-08), (-0.07259, -0.07262, -8.854e-08), (0.3982, -0.1011, -6.8e-08), (-0.4288, -0.1822, -1.216e-07), (0.7523, -0.1287, -3.626e-08), (-0.2763, -0.1413, -1.063e-07), (0.1436, -0.02808, -7.294e-08), (-0.5542, -0.09063, -1.249e-07)], [], [(1, 38, 36, 37, 0, 41, 39, 40, 31, 104, 72, 88, 56, 96, 64, 80, 48, 100, 68, 84, 52, 92, 60, 76, 44, 102, 70, 86, 54, 94, 62, 78, 46, 98, 66, 82, 50, 90, 58, 74, 42, 103, 71, 87, 55, 95, 63, 79, 47, 99, 67, 83, 51, 91, 59, 75, 43, 101, 69, 85, 53, 93, 61, 77, 45, 97, 65, 81, 49, 89, 57, 73, 30, 29, 28, 27, 26, 25, 24, 8, 21, 23, 22, 7, 18, 20, 19, 6, 15, 17, 16, 5, 12, 14, 13, 4, 9, 11, 10, 3, 32, 2, 34, 33, 35)])
me_circle_019.materials.append(mat_cover)
me_circle_019.use_remesh_preserve_volume = False
me_circle_019.use_remesh_preserve_attributes = False
me_circle_019.use_mirror_vertex_groups = False
me_circle_019.update()
me_plane_005 = bpy.data.meshes.new('Plane.005')
me_plane_005.from_pydata([(-1.0, -1.0, 0.0), (1.0, -1.0, 0.0), (-0.9874, 0.9395, 5.758e-10), (0.9867, 0.9507, 4.699e-10), (-1.0, 0.8036, -7.653e-09), (-0.9721, 1.0, 0.0), (0.9683, 1.0, 0.0), (1.0, 0.7512, -7.154e-09), (-0.00191, 0.98, 1.904e-10), (-0.487, 0.9867, 1.27e-10), (0.4832, 1.047, -4.443e-10), (0.2406, 1.0, 0.0), (-0.2445, 1.027, -2.539e-10), (-1.001, -0.09821, -3.827e-09), (-1.003, -0.5491, -1.913e-09), (-1.001, 0.3527, -5.74e-09), (1.001, -0.1244, -3.577e-09), (1.003, 0.3134, -5.365e-09), (0.9996, -0.5622, -1.788e-09)], [], [(0, 1, 18, 16, 17, 7, 3, 6, 10, 11, 8, 12, 9, 5, 2, 4, 15, 13, 14)])
me_plane_005.use_remesh_preserve_volume = False
me_plane_005.use_remesh_preserve_attributes = False
me_plane_005.use_mirror_vertex_groups = False
me_plane_005.update()
me_plane_004 = bpy.data.meshes.new('Plane.004')
me_plane_004.from_pydata([(-1.0, -1.0, 0.0), (1.0, -1.0, 0.0), (-1.0, 1.0, 0.0), (1.0, 1.0, 0.0)], [], [(0, 1, 3, 2)])
me_plane_004.use_remesh_preserve_volume = False
me_plane_004.use_remesh_preserve_attributes = False
me_plane_004.use_mirror_vertex_groups = False
me_plane_004.update()
me_circle_018 = bpy.data.meshes.new('Circle.018')
me_circle_018.from_pydata([(-0.5137, 0.7835, -4.183e-08), (-0.5445, 0.704, -4.57e-08), (-0.5341, 0.5925, -4.985e-08), (-0.5158, 0.4596, -5.482e-08), (-0.5126, 0.343, -5.827e-08), (-0.5789, 0.2547, -6.15e-08), (-0.6452, 0.2177, -5.951e-08), (-0.7106, 0.2458, -4.449e-08), (-0.7743, 0.2457, -4.473e-08), (-0.8133, 0.1968, -3.966e-08), (-0.8494, 0.06574, -4.44e-08), (-0.8983, 0.01442, -4.142e-08), (-1.002, -0.0952, -4.332e-08), (-1.088, -0.1891, -4.345e-08), (-1.151, -0.3067, -5.284e-08), (-1.173, -0.453, -5.763e-08), (-1.133, -0.5675, -5.719e-08), (-1.083, -0.4415, -3.494e-08), (-1.03, -0.4251, -2.298e-08), (-0.936, -0.4411, -1.277e-08), (-0.9284, -0.5275, -1.332e-08), (-1.112, -0.673, -2.821e-08), (-1.455, -1.345, -1.73e-08), (-1.249, -1.345, 3.654e-08), (-0.9878, -1.347, 3.346e-08), (-0.6992, -1.349, 3.068e-08), (-0.3863, -1.351, 2.82e-08), (-0.05224, -1.353, 2.607e-08), (0.2999, -1.354, 2.43e-08), (0.6666, -1.355, 2.29e-08), (1.044, -1.356, 2.189e-08), (1.43, -1.356, 2.128e-08), (1.575, -1.357, 2.108e-08), (1.326, -0.7541, -2.379e-08), (1.26, -0.6802, -3.685e-08), (1.21, -0.6464, 1.575e-08), (1.185, -0.6148, 7.903e-08), (1.16, -0.6523, 1.31e-08), (1.151, -0.7375, 9.111e-08), (1.131, -0.7586, 1.042e-07), (1.112, -0.7082, 1.019e-07), (1.127, -0.6057, 1.141e-07), (0.07755, 1.617, 2.151e-07), (0.06349, 1.772, 2.414e-07), (0.01513, 1.828, 2.575e-07), (-0.07009, 1.908, 1.374e-07), (-0.1172, 1.949, 1.283e-07), (-0.1114, 1.894, 1.139e-07), (-0.06359, 1.738, 9.352e-08), (-0.0555, 1.584, 7.149e-08), (-0.1052, 1.462, 1.099e-07), (-0.2, 1.307, 9.22e-08), (-0.2786, 1.143, 1.122e-07), (-0.2937, 1.014, 9.156e-08), (-0.2094, 0.9573, 3.641e-08), (-0.1678, 0.8733, 2.166e-08), (-0.1605, 0.7668, 5.415e-09), (-0.2109, 0.7163, -5.144e-09), (-0.2568, 0.7284, -9.341e-09), (-0.2992, 0.7923, -4.143e-08), (-0.2983, 0.8626, -3.498e-08), (-0.331, 0.9495, -2.753e-08), (-0.3799, 0.8703, -3.487e-08), (-0.459, 0.8339, -3.87e-08), (0.2377, 1.176, 2.254e-07), (0.1757, 1.361, 2.877e-07), (0.03928, 1.234, 2.055e-07), (0.2678, 1.463, 2.891e-07), (0.1613, 1.103, 1.902e-07), (0.1599, 1.224, 2.132e-07), (0.005901, 1.457, 2.132e-07), (0.2885, 1.491, 3.201e-07), (0.2095, 1.112, 2.133e-07), (0.1521, 1.291, 2.546e-07), (0.01029, 1.318, 2.069e-07), (0.2164, 1.419, 2.788e-07), (0.08752, 1.151, 2.043e-07), (0.2038, 1.224, 2.36e-07), (0.03092, 1.554, 2.157e-07), (0.4882, 0.3744, 2.227e-07), (0.4897, 0.1571, 1.712e-07), (0.5312, 0.9431, 2.682e-07), (0.9705, -0.182, 1.564e-07), (0.4956, 0.6071, 2.398e-07), (0.3404, 0.4562, 2.163e-07), (0.2649, 1.273, 2.983e-07), (1.096, -0.3753, 1.36e-07), (0.5486, 0.4677, 2.261e-07), (0.3483, 0.308, 1.826e-07), (0.4398, 1.081, 2.8e-07), (0.747, -0.006822, 1.63e-07), (0.5428, 0.7766, 2.499e-07), (0.4452, 0.493, 2.376e-07), (0.2785, 1.425, 3.131e-07), (1.121, -0.4624, 1.276e-07), (0.5346, 0.3991, 2.215e-07), (0.3927, 0.2278, 1.941e-07), (0.505, 1.009, 2.729e-07), (0.8605, -0.08273, 1.691e-07), (0.4988, 0.7027, 2.473e-07), (0.3952, 0.5145, 2.221e-07), (0.2615, 1.358, 3.065e-07), (1.053, -0.2907, 1.441e-07), (0.5356, 0.5158, 2.302e-07), (0.3312, 0.3654, 2.076e-07), (0.3536, 1.154, 2.871e-07), (0.6387, 0.05612, 1.662e-07), (0.5448, 0.8776, 2.611e-07), (0.4766, 0.4325, 2.295e-07), (0.2967, 1.483, 3.188e-07), (-1.225, -0.8138, -3.048e-09), (1.345, -0.8045, 2.139e-08), (1.58, -0.8754, 1.227e-08), (-1.454, -0.8581, -1.985e-08)], [], [(1, 2, 3, 4, 5, 6, 7, 8, 9, 10, 11, 12, 13, 14, 15, 16, 17, 18, 19, 20, 21, 110, 113, 22, 23, 24, 25, 26, 27, 28, 29, 30, 31, 32, 112, 111, 33, 34, 35, 36, 37, 38, 39, 40, 41, 94, 86, 102, 82, 98, 90, 106, 80, 96, 88, 104, 84, 100, 92, 108, 79, 95, 87, 103, 83, 99, 91, 107, 81, 97, 89, 105, 85, 101, 93, 109, 71, 67, 75, 65, 73, 69, 77, 64, 72, 68, 76, 66, 74, 70, 78, 42, 43, 44, 45, 46, 47, 48, 49, 50, 51, 52, 53, 54, 55, 56, 57, 58, 59, 60, 61, 62, 63, 0)])
me_circle_018.use_remesh_preserve_volume = False
me_circle_018.use_remesh_preserve_attributes = False
me_circle_018.use_mirror_vertex_groups = False
me_circle_018.update()
me_circle_017 = bpy.data.meshes.new('Circle.017')
me_circle_017.from_pydata([(0.16, -3.632, -2.26e-07), (-0.2759, -2.426, -2.024e-07), (-0.6554, -1.436, -1.832e-07), (-0.9019, -0.7521, -1.758e-07), (-1.044, -1.411, -1.44e-07), (-1.254, -1.884, -1.081e-07), (-1.002, -2.552, -1.303e-07), (-0.6361, -3.584, -1.555e-07), (-0.1923, -4.764, -1.842e-07), (0.2553, -5.932, -2.107e-07), (0.6206, -6.968, -2.265e-07), (0.8905, -7.716, -2.352e-07), (1.093, -7.206, -2.711e-07), (1.225, -6.503, -3.028e-07), (0.9737, -5.833, -2.808e-07), (0.5921, -4.85, -2.519e-07), (-0.9729, -1.081, -1.599e-07), (-1.149, -1.647, -1.26e-07), (1.186, -6.928, -2.886e-07), (1.007, -7.502, -2.541e-07)], [], [(1, 0, 15, 14, 13, 18, 12, 19, 11, 10, 9, 8, 7, 6, 5, 17, 4, 16, 3, 2)])
me_circle_017.use_remesh_preserve_volume = False
me_circle_017.use_remesh_preserve_attributes = False
me_circle_017.use_mirror_vertex_groups = False
me_circle_017.update()
me_circle_016 = bpy.data.meshes.new('Circle.016')
me_circle_016.from_pydata([(0.16, -3.632, -2.26e-07), (-0.2759, -2.426, -2.024e-07), (-0.6554, -1.436, -1.832e-07), (-0.9019, -0.7521, -1.758e-07), (-1.044, -1.411, -1.44e-07), (-1.254, -1.884, -1.081e-07), (-1.002, -2.552, -1.303e-07), (-0.6361, -3.584, -1.555e-07), (-0.1923, -4.764, -1.842e-07), (0.2553, -5.932, -2.107e-07), (0.6206, -6.968, -2.265e-07), (0.8905, -7.716, -2.352e-07), (1.093, -7.206, -2.711e-07), (1.225, -6.503, -3.028e-07), (0.9737, -5.833, -2.808e-07), (0.5921, -4.85, -2.519e-07), (-0.9729, -1.081, -1.599e-07), (-1.149, -1.647, -1.26e-07), (1.186, -6.928, -2.886e-07), (1.007, -7.502, -2.541e-07)], [], [(1, 0, 15, 14, 13, 18, 12, 19, 11, 10, 9, 8, 7, 6, 5, 17, 4, 16, 3, 2)])
me_circle_016.use_remesh_preserve_volume = False
me_circle_016.use_remesh_preserve_attributes = False
me_circle_016.use_mirror_vertex_groups = False
me_circle_016.update()
me_circle_015 = bpy.data.meshes.new('Circle.015')
me_circle_015.from_pydata([(0.16, -3.632, -2.26e-07), (-0.2759, -2.426, -2.024e-07), (-0.6554, -1.436, -1.832e-07), (-0.9019, -0.7521, -1.758e-07), (-1.044, -1.411, -1.44e-07), (-1.254, -1.884, -1.081e-07), (-1.002, -2.552, -1.303e-07), (-0.6361, -3.584, -1.555e-07), (-0.1923, -4.764, -1.842e-07), (0.2553, -5.932, -2.107e-07), (0.6206, -6.968, -2.265e-07), (0.8905, -7.716, -2.352e-07), (1.093, -7.206, -2.711e-07), (1.225, -6.503, -3.028e-07), (0.9737, -5.833, -2.808e-07), (0.5921, -4.85, -2.519e-07), (-0.9729, -1.081, -1.599e-07), (-1.149, -1.647, -1.26e-07), (1.186, -6.928, -2.886e-07), (1.007, -7.502, -2.541e-07)], [], [(1, 0, 15, 14, 13, 18, 12, 19, 11, 10, 9, 8, 7, 6, 5, 17, 4, 16, 3, 2)])
me_circle_015.use_remesh_preserve_volume = False
me_circle_015.use_remesh_preserve_attributes = False
me_circle_015.use_mirror_vertex_groups = False
me_circle_015.update()
me_circle_014 = bpy.data.meshes.new('Circle.014')
me_circle_014.from_pydata([(0.5861, -4.055, -8.771e-08), (0.2183, -2.244, -5.195e-08), (-0.1045, -0.7238, -2.315e-08), (-0.3125, 0.3031, -8.878e-09), (-0.479, -0.1226, 1.028e-08), (-0.7032, -0.2687, 3.533e-08), (-0.4895, -1.287, 6.516e-09), (-0.1812, -2.828, -2.916e-08), (0.1954, -4.627, -6.947e-08), (0.5762, -6.42, -1.072e-07), (0.8834, -7.963, -1.336e-07), (1.111, -9.087, -1.499e-07), (1.329, -8.893, -1.745e-07), (1.488, -8.41, -1.93e-07), (1.275, -7.39, -1.643e-07), (0.9497, -5.873, -1.26e-07), (-0.3958, 0.09025, 7.011e-10), (-0.5911, -0.1956, 2.281e-08), (1.431, -8.762, -1.86e-07), (1.233, -9.052, -1.635e-07)], [], [(1, 2, 3, 16, 4, 17, 5, 6, 7, 8, 9, 10, 11, 19, 12, 18, 13, 14, 15, 0)])
me_circle_014.use_remesh_preserve_volume = False
me_circle_014.use_remesh_preserve_attributes = False
me_circle_014.use_mirror_vertex_groups = False
me_circle_014.update()
me_circle_013 = bpy.data.meshes.new('Circle.013')
me_circle_013.from_pydata([(0.1231, 0.8669, 4.393e-10), (-0.3563, 1.217, 1.28e-08), (-0.7703, 1.466, 2.126e-08), (-1.042, 1.666, 2.23e-08), (-1.141, 0.7819, 3.413e-08), (-1.314, -0.0506, 4.82e-08), (-1.039, -0.2253, 3.288e-08), (-0.635, -0.5377, 1.687e-08), (-0.1495, -0.8494, 3.617e-10), (0.3389, -1.143, -1.34e-08), (0.7421, -1.46, -2.017e-08), (1.039, -1.679, -2.196e-08), (1.203, -0.8255, -3.599e-08), (1.29, 0.08095, -4.771e-08), (1.015, 0.2603, -3.251e-08), (0.5996, 0.4983, -1.467e-08), (-1.091, 1.224, 2.822e-08), (-1.227, 0.3656, 4.116e-08), (1.276, -0.3925, -4.274e-08), (1.138, -1.264, -2.947e-08)], [], [(1, 2, 3, 16, 4, 17, 5, 6, 7, 8, 9, 10, 11, 19, 12, 18, 13, 14, 15, 0)])
me_circle_013.use_remesh_preserve_volume = False
me_circle_013.use_remesh_preserve_attributes = False
me_circle_013.use_mirror_vertex_groups = False
me_circle_013.update()
me_circle_012 = bpy.data.meshes.new('Circle.012')
me_circle_012.from_pydata([(0.1231, 0.8669, 4.393e-10), (-0.3563, 1.217, 1.28e-08), (-0.7703, 1.466, 2.126e-08), (-1.042, 1.666, 2.23e-08), (-1.141, 0.7819, 3.413e-08), (-1.314, -0.0506, 4.82e-08), (-1.039, -0.2253, 3.288e-08), (-0.635, -0.5377, 1.687e-08), (-0.1495, -0.8494, 3.617e-10), (0.3389, -1.143, -1.34e-08), (0.7421, -1.46, -2.017e-08), (1.039, -1.679, -2.196e-08), (1.203, -0.8255, -3.599e-08), (1.29, 0.08095, -4.771e-08), (1.015, 0.2603, -3.251e-08), (0.5996, 0.4983, -1.467e-08), (-1.091, 1.224, 2.822e-08), (-1.227, 0.3656, 4.116e-08), (1.276, -0.3925, -4.274e-08), (1.138, -1.264, -2.947e-08)], [], [(1, 2, 3, 16, 4, 17, 5, 6, 7, 8, 9, 10, 11, 19, 12, 18, 13, 14, 15, 0)])
me_circle_012.use_remesh_preserve_volume = False
me_circle_012.use_remesh_preserve_attributes = False
me_circle_012.use_mirror_vertex_groups = False
me_circle_012.update()
me_circle_011 = bpy.data.meshes.new('Circle.011')
me_circle_011.from_pydata([(-2.384e-07, 0.3189, 2.977e-08), (-0.1425, 0.3154, 2.908e-08), (-0.2796, 0.3051, 2.705e-08), (-0.4059, 0.2883, 2.374e-08), (-0.5166, 0.2658, 1.929e-08), (-0.6075, 0.2383, 1.387e-08), (-0.675, 0.1411, 1.056e-08), (-0.7166, 0.07867, 5.089e-09), (-0.7306, 0.01378, -6.021e-10), (-0.7166, -0.09563, -4.347e-09), (-0.675, -0.2133, -7.403e-09), (-0.6075, -0.2386, -1.385e-08), (-0.5166, -0.2608, -1.951e-08), (-0.4059, -0.2771, -2.423e-08), (-0.2796, -0.2887, -2.776e-08), (-0.1425, -0.2873, -3.031e-08), (0.0, -0.2901, -3.103e-08), (0.1425, -0.2873, -3.031e-08), (0.2796, -0.2926, -2.759e-08), (0.4059, -0.2791, -2.415e-08), (0.5166, -0.2745, -1.891e-08), (0.6075, -0.2465, -1.351e-08), (0.675, -0.1821, -8.769e-09), (0.7166, -0.09798, -4.245e-09), (0.7306, 0.01378, -6.021e-10), (0.7166, 0.07867, 5.089e-09), (0.675, 0.1411, 1.056e-08), (0.6075, 0.2383, 1.387e-08), (0.5166, 0.2658, 1.929e-08), (0.4059, 0.2883, 2.374e-08), (0.2796, 0.3051, 2.705e-08), (0.1425, 0.3154, 2.908e-08)], [], [(1, 2, 3, 4, 5, 6, 7, 8, 9, 10, 11, 12, 13, 14, 15, 16, 17, 18, 19, 20, 21, 22, 23, 24, 25, 26, 27, 28, 29, 30, 31, 0)])
me_circle_011.use_remesh_preserve_volume = False
me_circle_011.use_remesh_preserve_attributes = False
me_circle_011.use_mirror_vertex_groups = False
me_circle_011.update()
me_circle_010 = bpy.data.meshes.new('Circle.010')
me_circle_010.from_pydata([(-2.384e-07, 0.3189, 2.977e-08), (-0.1425, 0.3154, 2.908e-08), (-0.2796, 0.3051, 2.705e-08), (-0.4059, 0.2883, 2.374e-08), (-0.5166, 0.2658, 1.929e-08), (-0.6075, 0.2383, 1.387e-08), (-0.675, 0.1411, 1.056e-08), (-0.7166, 0.07867, 5.089e-09), (-0.7306, 0.01378, -6.021e-10), (-0.7166, -0.09563, -4.347e-09), (-0.675, -0.2133, -7.403e-09), (-0.6075, -0.2386, -1.385e-08), (-0.5166, -0.2608, -1.951e-08), (-0.4059, -0.2771, -2.423e-08), (-0.2796, -0.2887, -2.776e-08), (-0.1425, -0.2873, -3.031e-08), (0.0, -0.2901, -3.103e-08), (0.1425, -0.2873, -3.031e-08), (0.2796, -0.2926, -2.759e-08), (0.4059, -0.2791, -2.415e-08), (0.5166, -0.2745, -1.891e-08), (0.6075, -0.2465, -1.351e-08), (0.675, -0.1821, -8.769e-09), (0.7166, -0.09798, -4.245e-09), (0.7306, 0.01378, -6.021e-10), (0.7166, 0.07867, 5.089e-09), (0.675, 0.1411, 1.056e-08), (0.6075, 0.2383, 1.387e-08), (0.5166, 0.2658, 1.929e-08), (0.4059, 0.2883, 2.374e-08), (0.2796, 0.3051, 2.705e-08), (0.1425, 0.3154, 2.908e-08)], [], [(1, 2, 3, 4, 5, 6, 7, 8, 9, 10, 11, 12, 13, 14, 15, 16, 17, 18, 19, 20, 21, 22, 23, 24, 25, 26, 27, 28, 29, 30, 31, 0)])
me_circle_010.use_remesh_preserve_volume = False
me_circle_010.use_remesh_preserve_attributes = False
me_circle_010.use_mirror_vertex_groups = False
me_circle_010.update()
me_circle_009 = bpy.data.meshes.new('Circle.009')
me_circle_009.from_pydata([(-2.384e-07, 0.3189, 2.977e-08), (-0.1425, 0.3154, 2.908e-08), (-0.2796, 0.3051, 2.705e-08), (-0.4059, 0.2883, 2.374e-08), (-0.5166, 0.2658, 1.929e-08), (-0.6075, 0.2383, 1.387e-08), (-0.675, 0.1411, 1.056e-08), (-0.7166, 0.07867, 5.089e-09), (-0.7306, 0.01378, -6.021e-10), (-0.7166, -0.09563, -4.347e-09), (-0.675, -0.2133, -7.403e-09), (-0.6075, -0.2386, -1.385e-08), (-0.5166, -0.2608, -1.951e-08), (-0.4059, -0.2771, -2.423e-08), (-0.2796, -0.2887, -2.776e-08), (-0.1425, -0.2873, -3.031e-08), (0.0, -0.2901, -3.103e-08), (0.1425, -0.2873, -3.031e-08), (0.2796, -0.2926, -2.759e-08), (0.4059, -0.2791, -2.415e-08), (0.5166, -0.2745, -1.891e-08), (0.6075, -0.2465, -1.351e-08), (0.675, -0.1821, -8.769e-09), (0.7166, -0.09798, -4.245e-09), (0.7306, 0.01378, -6.021e-10), (0.7166, 0.07867, 5.089e-09), (0.675, 0.1411, 1.056e-08), (0.6075, 0.2383, 1.387e-08), (0.5166, 0.2658, 1.929e-08), (0.4059, 0.2883, 2.374e-08), (0.2796, 0.3051, 2.705e-08), (0.1425, 0.3154, 2.908e-08)], [], [(1, 2, 3, 4, 5, 6, 7, 8, 9, 10, 11, 12, 13, 14, 15, 16, 17, 18, 19, 20, 21, 22, 23, 24, 25, 26, 27, 28, 29, 30, 31, 0)])
me_circle_009.use_remesh_preserve_volume = False
me_circle_009.use_remesh_preserve_attributes = False
me_circle_009.use_mirror_vertex_groups = False
me_circle_009.update()
me_circle_008 = bpy.data.meshes.new('Circle.008')
me_circle_008.from_pydata([(-2.384e-07, 0.3189, 2.977e-08), (-0.1425, 0.3154, 2.908e-08), (-0.2796, 0.3051, 2.705e-08), (-0.4059, 0.2883, 2.374e-08), (-0.5166, 0.2658, 1.929e-08), (-0.6075, 0.2383, 1.387e-08), (-0.675, 0.1411, 1.056e-08), (-0.7166, 0.07867, 5.089e-09), (-0.7306, 0.01378, -6.021e-10), (-0.7166, -0.09563, -4.347e-09), (-0.675, -0.2133, -7.403e-09), (-0.6075, -0.2386, -1.385e-08), (-0.5166, -0.2608, -1.951e-08), (-0.4059, -0.2771, -2.423e-08), (-0.2796, -0.2887, -2.776e-08), (-0.1425, -0.2873, -3.031e-08), (0.0, -0.2901, -3.103e-08), (0.1425, -0.2873, -3.031e-08), (0.2796, -0.2926, -2.759e-08), (0.4059, -0.2791, -2.415e-08), (0.5166, -0.2745, -1.891e-08), (0.6075, -0.2465, -1.351e-08), (0.675, -0.1821, -8.769e-09), (0.7166, -0.09798, -4.245e-09), (0.7306, 0.01378, -6.021e-10), (0.7166, 0.07867, 5.089e-09), (0.675, 0.1411, 1.056e-08), (0.6075, 0.2383, 1.387e-08), (0.5166, 0.2658, 1.929e-08), (0.4059, 0.2883, 2.374e-08), (0.2796, 0.3051, 2.705e-08), (0.1425, 0.3154, 2.908e-08)], [], [(1, 2, 3, 4, 5, 6, 7, 8, 9, 10, 11, 12, 13, 14, 15, 16, 17, 18, 19, 20, 21, 22, 23, 24, 25, 26, 27, 28, 29, 30, 31, 0)])
me_circle_008.use_remesh_preserve_volume = False
me_circle_008.use_remesh_preserve_attributes = False
me_circle_008.use_mirror_vertex_groups = False
me_circle_008.update()
me_circle_007 = bpy.data.meshes.new('Circle.007')
me_circle_007.from_pydata([(-1.187, 0.7247, 1.137e-07), (-1.195, 0.3173, 1.23e-07), (-1.126, 0.02856, 1.274e-07), (-1.077, -0.1443, 1.274e-07), (-0.9865, -0.2959, 1.274e-07), (-0.8807, -0.4202, 1.274e-07), (-0.7802, -0.5126, 1.274e-07), (-0.5791, -0.5695, 1.274e-07), (-0.01011, -0.5739, 1.268e-07), (0.5589, -0.5695, 1.274e-07), (0.7599, -0.5126, 1.274e-07), (0.8604, -0.4202, 1.274e-07), (0.9662, -0.2959, 1.274e-07), (1.057, -0.1443, 1.274e-07), (1.106, 0.02856, 1.274e-07), (1.175, 0.3173, 1.23e-07), (1.167, 0.7247, 1.137e-07)], [], [(0, 1, 2, 3, 4, 5, 6, 7, 8, 9, 10, 11, 12, 13, 14, 15, 16)])
me_circle_007.use_remesh_preserve_volume = False
me_circle_007.use_remesh_preserve_attributes = False
me_circle_007.use_mirror_vertex_groups = False
me_circle_007.update()
me_circle_006 = bpy.data.meshes.new('Circle.006')
me_circle_006.from_pydata([(0.06136, 0.934, -7.895e-09), (-0.1337, 0.9258, -8.379e-09), (-0.3213, 0.8436, -7.274e-09), (-0.4942, 0.7512, -7.274e-09), (-0.6457, 0.6269, -7.274e-09), (-0.7701, 0.4753, -7.274e-09), (-0.8625, 0.3024, -7.274e-09), (-0.9194, 0.1149, -7.274e-09), (-0.9386, -0.08024, -7.274e-09), (1.061, -0.08024, -7.274e-09), (1.042, 0.1149, -7.274e-09), (0.9852, 0.3024, -7.274e-09), (0.8928, 0.4753, -7.274e-09), (0.7685, 0.6269, -7.274e-09), (0.6169, 0.7512, -7.274e-09), (0.444, 0.8436, -7.274e-09), (0.2564, 0.9258, -8.379e-09), (1.052, -0.04188, -4.687e-09), (-0.929, -0.04188, -4.687e-09), (1.047, 0.03649, -5.98e-09), (-0.9242, 0.03649, -5.98e-09), (1.118, -0.08024, -7.274e-09), (1.109, -0.04188, -4.687e-09), (-0.9842, -0.08024, -7.274e-09), (-0.9746, -0.04188, -4.687e-09)], [(17, 18)], [(1, 2, 3, 4, 5, 6, 7, 20, 18, 8, 9, 17, 19, 10, 11, 12, 13, 14, 15, 16, 0), (17, 9, 21, 22), (8, 18, 24, 23)])
me_circle_006.use_remesh_preserve_volume = False
me_circle_006.use_remesh_preserve_attributes = False
me_circle_006.use_mirror_vertex_groups = False
me_circle_006.update()
me_circle_005 = bpy.data.meshes.new('Circle.005')
me_circle_005.from_pydata([(-1.418, -5.834, 2.478e-07), (-1.412, -5.717, 2.452e-07), (-1.469, -5.314, 1.959e-07), (-1.483, -4.646, 1.722e-07), (-1.528, -3.766, 1.403e-07), (-1.486, -2.975, 1.133e-07), (-1.413, -2.255, 9.002e-08), (-1.347, -1.552, 6.783e-08), (-1.154, -0.8491, 4.564e-08), (-1.016, -0.2397, 2.721e-08), (-0.9085, 0.1167, 1.918e-08), (-0.8073, 0.4291, 1.215e-08), (-0.6746, 0.8104, 1.956e-08), (-0.4917, 0.9088, 1.14e-08), (-0.3688, 0.9886, 2.801e-10), (-0.6517, 0.9088, 1.14e-08), (-0.8619, 0.8104, 1.956e-08), (-0.9946, 0.4291, 1.215e-08), (-1.096, 0.1167, 2.245e-08), (-1.204, -0.2397, 2.721e-08), (-1.365, -0.8491, 4.564e-08), (-1.574, -1.552, 6.783e-08), (-1.662, -2.255, 9.002e-08), (-1.674, -2.975, 1.133e-07), (-1.716, -3.766, 1.403e-07), (-1.671, -4.646, 1.722e-07), (-1.656, -5.314, 1.959e-07), (-1.599, -5.717, 2.452e-07), (-1.57, -5.835, 2.479e-07), (-0.2494, 0.9733, 9.491e-10), (1.459, -5.836, 2.457e-07), (1.488, -5.718, 2.431e-07), (1.519, -5.314, 1.959e-07), (1.458, -4.646, 1.722e-07), (1.39, -3.766, 1.403e-07), (1.32, -2.975, 1.133e-07), (1.241, -2.255, 9.002e-08), (1.152, -1.552, 6.783e-08), (1.054, -0.8491, 4.564e-08), (0.9996, -0.2397, 2.721e-08), (1.0, 0.1167, 1.918e-08), (0.9502, 0.4291, 1.215e-08), (0.8248, 0.8105, 2.093e-08), (0.6, 0.9113, 1.031e-08), (0.3251, 0.9866, 1.103e-09), (1.304, -5.835, 2.457e-07), (1.282, -5.718, 2.431e-07), (1.313, -5.314, 1.959e-07), (1.251, -4.646, 1.722e-07), (1.184, -3.766, 1.403e-07), (1.114, -2.975, 1.133e-07), (0.9677, -2.255, 9.002e-08), (0.9029, -1.552, 6.783e-08), (0.8212, -0.8491, 4.564e-08), (0.7936, -0.2397, 2.721e-08), (0.7942, 0.1167, 1.918e-08), (0.7442, 0.4291, 1.215e-08), (0.6187, 0.8105, 2.093e-08), (0.4559, 0.9113, 1.031e-08), (0.2127, 0.9717, 1.754e-09), (-0.02184, 0.9998, 1.585e-10), (-0.01834, 0.9887, 6.437e-10)], [], [(28, 0, 1, 2, 3, 4, 5, 6, 7, 8, 9, 10, 11, 12, 13, 29, 61, 59, 58, 57, 56, 55, 54, 53, 52, 51, 50, 49, 48, 47, 46, 45, 30, 31, 32, 33, 34, 35, 36, 37, 38, 39, 40, 41, 42, 43, 44, 60, 14, 15, 16, 17, 18, 19, 20, 21, 22, 23, 24, 25, 26, 27)])
me_circle_005.use_remesh_preserve_volume = False
me_circle_005.use_remesh_preserve_attributes = False
me_circle_005.use_mirror_vertex_groups = False
me_circle_005.update()
me_circle_004 = bpy.data.meshes.new('Circle.004')
me_circle_004.from_pydata([(0.0, 1.0, 0.0), (-0.3827, 0.9239, 0.0), (-0.7071, 0.7071, 0.0), (-0.9239, 0.3827, 0.0), (-1.0, -4.371e-08, 0.0), (-0.9239, -0.3827, 0.0), (-0.7071, -0.7071, 0.0), (-0.3827, -0.9239, 0.0), (-1.51e-07, -1.0, 0.0), (0.3827, -0.9239, 0.0), (0.7071, -0.7071, 0.0), (0.9239, -0.3827, 0.0), (1.0, 1.192e-08, 0.0), (0.9239, 0.3827, 0.0), (0.7071, 0.7071, 0.0), (0.3827, 0.9239, 0.0)], [], [(1, 2, 3, 4, 5, 6, 7, 8, 9, 10, 11, 12, 13, 14, 15, 0)])
me_circle_004.use_remesh_preserve_volume = False
me_circle_004.use_remesh_preserve_attributes = False
me_circle_004.use_mirror_vertex_groups = False
me_circle_004.update()
me_plane_003 = bpy.data.meshes.new('Plane.003')
me_plane_003.from_pydata([(-0.6934, -1.039, 1.724e-09), (1.0, -1.0, 0.0), (-0.6884, 0.9599, 1.753e-09), (1.0, 1.0, 0.0), (0.1132, -1.015, 6.367e-10), (0.0957, 0.9877, 5.382e-10), (0.6833, -0.007362, -7.51e-10), (0.5601, 0.4898, -1.043e-09)], [], [(0, 2, 5, 3, 7, 6, 1, 4)])
me_plane_003.use_remesh_preserve_volume = False
me_plane_003.use_remesh_preserve_attributes = False
me_plane_003.use_mirror_vertex_groups = False
me_plane_003.update()
me_plane_002 = bpy.data.meshes.new('Plane.002')
me_plane_002.from_pydata([(-0.6934, -1.039, 1.724e-09), (1.0, -1.0, 0.0), (-0.6884, 0.9599, 1.753e-09), (1.0, 1.0, 0.0), (0.1132, -1.015, 6.367e-10), (0.0957, 0.9877, 5.382e-10), (0.6833, -0.007362, -7.51e-10), (0.5601, 0.4898, -1.043e-09)], [], [(0, 4, 1, 6, 7, 3, 5, 2)])
me_plane_002.use_remesh_preserve_volume = False
me_plane_002.use_remesh_preserve_attributes = False
me_plane_002.use_mirror_vertex_groups = False
me_plane_002.update()
me_circle_003 = bpy.data.meshes.new('Circle.003')
me_circle_003.from_pydata([(-2.384e-07, 0.3189, 2.977e-08), (-0.1425, 0.3154, 2.908e-08), (-0.2796, 0.3051, 2.705e-08), (-0.4059, 0.2883, 2.374e-08), (-0.5166, 0.2658, 1.929e-08), (-0.6075, 0.2383, 1.387e-08), (-0.675, 0.1411, 1.056e-08), (-0.7166, 0.07867, 5.089e-09), (-0.7306, 0.01378, -6.021e-10), (-0.7166, -0.09563, -4.347e-09), (-0.675, -0.2133, -7.403e-09), (-0.6075, -0.2386, -1.385e-08), (-0.5166, -0.2608, -1.951e-08), (-0.4059, -0.2771, -2.423e-08), (-0.2796, -0.2887, -2.776e-08), (-0.1425, -0.2873, -3.031e-08), (0.0, -0.2901, -3.103e-08), (0.1425, -0.2873, -3.031e-08), (0.2796, -0.2926, -2.759e-08), (0.4059, -0.2791, -2.415e-08), (0.5166, -0.2745, -1.891e-08), (0.6075, -0.2465, -1.351e-08), (0.675, -0.1821, -8.769e-09), (0.7166, -0.09798, -4.245e-09), (0.7306, 0.01378, -6.021e-10), (0.7166, 0.07867, 5.089e-09), (0.675, 0.1411, 1.056e-08), (0.6075, 0.2383, 1.387e-08), (0.5166, 0.2658, 1.929e-08), (0.4059, 0.2883, 2.374e-08), (0.2796, 0.3051, 2.705e-08), (0.1425, 0.3154, 2.908e-08)], [], [(1, 2, 3, 4, 5, 6, 7, 8, 9, 10, 11, 12, 13, 14, 15, 16, 17, 18, 19, 20, 21, 22, 23, 24, 25, 26, 27, 28, 29, 30, 31, 0)])
me_circle_003.use_remesh_preserve_volume = False
me_circle_003.use_remesh_preserve_attributes = False
me_circle_003.use_mirror_vertex_groups = False
me_circle_003.update()
me_circle_002 = bpy.data.meshes.new('Circle.002')
me_circle_002.from_pydata([(-2.384e-07, 0.3189, 2.977e-08), (-0.1425, 0.3154, 2.908e-08), (-0.2796, 0.3051, 2.705e-08), (-0.4059, 0.2883, 2.374e-08), (-0.5166, 0.2658, 1.929e-08), (-0.6075, 0.2383, 1.387e-08), (-0.675, 0.1411, 1.056e-08), (-0.7166, 0.07867, 5.089e-09), (-0.7306, 0.01378, -6.021e-10), (-0.7166, -0.09563, -4.347e-09), (-0.675, -0.2133, -7.403e-09), (-0.6075, -0.2386, -1.385e-08), (-0.5166, -0.2608, -1.951e-08), (-0.4059, -0.2771, -2.423e-08), (-0.2796, -0.2887, -2.776e-08), (-0.1425, -0.2873, -3.031e-08), (0.0, -0.2901, -3.103e-08), (0.1425, -0.2873, -3.031e-08), (0.2796, -0.2926, -2.759e-08), (0.4059, -0.2791, -2.415e-08), (0.5166, -0.2745, -1.891e-08), (0.6075, -0.2465, -1.351e-08), (0.675, -0.1821, -8.769e-09), (0.7166, -0.09798, -4.245e-09), (0.7306, 0.01378, -6.021e-10), (0.7166, 0.07867, 5.089e-09), (0.675, 0.1411, 1.056e-08), (0.6075, 0.2383, 1.387e-08), (0.5166, 0.2658, 1.929e-08), (0.4059, 0.2883, 2.374e-08), (0.2796, 0.3051, 2.705e-08), (0.1425, 0.3154, 2.908e-08)], [], [(1, 2, 3, 4, 5, 6, 7, 8, 9, 10, 11, 12, 13, 14, 15, 16, 17, 18, 19, 20, 21, 22, 23, 24, 25, 26, 27, 28, 29, 30, 31, 0)])
me_circle_002.use_remesh_preserve_volume = False
me_circle_002.use_remesh_preserve_attributes = False
me_circle_002.use_mirror_vertex_groups = False
me_circle_002.update()
me_circle_001 = bpy.data.meshes.new('Circle.001')
me_circle_001.from_pydata([(-2.384e-07, 0.3189, 2.977e-08), (-0.1425, 0.3154, 2.908e-08), (-0.2796, 0.3051, 2.705e-08), (-0.4059, 0.2883, 2.374e-08), (-0.5166, 0.2658, 1.929e-08), (-0.6075, 0.2383, 1.387e-08), (-0.675, 0.1411, 1.056e-08), (-0.7166, 0.07867, 5.089e-09), (-0.7306, 0.01378, -6.021e-10), (-0.7166, -0.09563, -4.347e-09), (-0.675, -0.2133, -7.403e-09), (-0.6075, -0.2386, -1.385e-08), (-0.5166, -0.2608, -1.951e-08), (-0.4059, -0.2771, -2.423e-08), (-0.2796, -0.2887, -2.776e-08), (-0.1425, -0.2873, -3.031e-08), (0.0, -0.2901, -3.103e-08), (0.1425, -0.2873, -3.031e-08), (0.2796, -0.2926, -2.759e-08), (0.4059, -0.2791, -2.415e-08), (0.5166, -0.2745, -1.891e-08), (0.6075, -0.2465, -1.351e-08), (0.675, -0.1821, -8.769e-09), (0.7166, -0.09798, -4.245e-09), (0.7306, 0.01378, -6.021e-10), (0.7166, 0.07867, 5.089e-09), (0.675, 0.1411, 1.056e-08), (0.6075, 0.2383, 1.387e-08), (0.5166, 0.2658, 1.929e-08), (0.4059, 0.2883, 2.374e-08), (0.2796, 0.3051, 2.705e-08), (0.1425, 0.3154, 2.908e-08)], [], [(1, 2, 3, 4, 5, 6, 7, 8, 9, 10, 11, 12, 13, 14, 15, 16, 17, 18, 19, 20, 21, 22, 23, 24, 25, 26, 27, 28, 29, 30, 31, 0)])
me_circle_001.use_remesh_preserve_volume = False
me_circle_001.use_remesh_preserve_attributes = False
me_circle_001.use_mirror_vertex_groups = False
me_circle_001.update()
me_plane = bpy.data.meshes.new('Plane')
me_plane.from_pydata([(-4.631, -0.8237, -4.478e-08), (4.631, -0.8237, -4.478e-08), (-4.631, 18.8, -7.412e-07), (4.631, 18.8, -7.412e-07)], [], [(0, 1, 3, 2)])
me_plane.materials.append(mat_back_wall)
me_plane.use_remesh_preserve_volume = False
me_plane.use_remesh_preserve_attributes = False
me_plane.use_mirror_vertex_groups = False
me_plane.update()

# ---- objects
ob_plane_003 = bpy.data.objects.new('Plane.003', me_plane_007)
ob_circle_003 = bpy.data.objects.new('Circle.003', me_circle_021)
ob_circle_002 = bpy.data.objects.new('Circle.002', me_circle)
ob_plane_002 = bpy.data.objects.new('Plane.002', me_plane_006)
ob_plane_001 = bpy.data.objects.new('Plane.001', me_plane_001)
ob_circle_001 = bpy.data.objects.new('Circle.001', me_circle_020)
ob_circle = bpy.data.objects.new('Circle', me_circle_019)
ob_plane = bpy.data.objects.new('Plane', me_plane_005)
ob_ashes = bpy.data.objects.new('Ashes', me_plane_004)
ob_fire = bpy.data.objects.new('Fire', me_circle_018)
ob_log_small_r = bpy.data.objects.new('Log_Small_R', me_circle_017)
ob_log_small_l = bpy.data.objects.new('Log_Small_L', me_circle_016)
ob_log_longl = bpy.data.objects.new('Log_LongL', me_circle_015)
ob_log_longr = bpy.data.objects.new('Log_LongR', me_circle_014)
ob_log_big_2 = bpy.data.objects.new('Log_Big_2', me_circle_013)
ob_log_big = bpy.data.objects.new('Log_Big', me_circle_012)
ob_rock_003_001 = bpy.data.objects.new('Rock_003.001', me_circle_011)
ob_rock_002_002 = bpy.data.objects.new('Rock_002.002', me_circle_010)
ob_rock_002_001 = bpy.data.objects.new('Rock_002.001', me_circle_009)
ob_rock_001_001 = bpy.data.objects.new('Rock_001.001', me_circle_008)
ob_pot = bpy.data.objects.new('Pot', me_circle_007)
ob_pot_lid = bpy.data.objects.new('Pot_Lid', me_circle_006)
ob_pot_holder = bpy.data.objects.new('Pot_Holder', me_circle_005)
ob_wood_top = bpy.data.objects.new('Wood_Top', me_circle_004)
ob_left_stick = bpy.data.objects.new('Left_Stick', me_plane_003)
ob_right_stick = bpy.data.objects.new('Right_Stick', me_plane_002)
ob_rock_003 = bpy.data.objects.new('Rock_003', me_circle_003)
ob_rock_002 = bpy.data.objects.new('Rock_002', me_circle_002)
ob_rock_001 = bpy.data.objects.new('Rock_001', me_circle_001)
ob_back_wall = bpy.data.objects.new('Back_Wall', me_plane)

# ---- transforms, parenting, visibility, modifiers, constraints
ob_plane_003.location = (0.2894, 0.2978, 1.58)
ob_plane_003.rotation_euler = (1.571, 0.0, -5.4e-09)
ob_plane_003.scale = (1.0, 1.541, 1.0)
ob_plane_003.lineart.crease_threshold = 0.0
ob_circle_003.location = (-7.211, 0.2267, 0.2722)
ob_circle_003.rotation_euler = (1.571, -0.0, 0.0)
ob_circle_003.scale = (0.2559, 0.2559, 0.2559)
ob_circle_003.lineart.crease_threshold = 0.0
ob_circle_002.location = (-4.139, 0.2536, 0.3769)
ob_circle_002.rotation_euler = (1.571, -0.0, 0.0)
ob_circle_002.scale = (0.178, 0.178, 0.178)
ob_circle_002.lineart.crease_threshold = 0.0
ob_plane_002.location = (-2.278, 0.2571, 0.391)
ob_plane_002.rotation_euler = (1.571, -0.0, 0.0)
ob_plane_002.scale = (1.0, 0.1502, 1.0)
ob_plane_002.lineart.crease_threshold = 0.0
ob_plane_001.location = (-7.231, 0.2484, 0.3982)
ob_plane_001.rotation_euler = (1.571, -0.0, 0.0)
ob_plane_001.scale = (0.1306, 0.2163, 0.2423)
ob_plane_001.lineart.crease_threshold = 0.0
ob_circle_001.location = (-4.665, 0.1933, 0.5299)
ob_circle_001.rotation_euler = (1.571, -0.0, 0.0)
ob_circle_001.scale = (0.1799, 0.1464, 0.1464)
ob_circle_001.lineart.crease_threshold = 0.0
ob_circle.location = (-3.127, 0.2691, 0.2373)
ob_circle.rotation_euler = (1.571, -0.0, 0.0)
ob_circle.lineart.crease_threshold = 0.0
ob_plane.location = (-3.107, 0.2901, 0.2558)
ob_plane.rotation_euler = (1.571, -0.0, 0.0)
ob_plane.scale = (1.743, 0.2179, 1.0)
ob_plane.lineart.crease_threshold = 0.0
ob_ashes.location = (-8.632, 0.2702, 0.07697)
ob_ashes.rotation_euler = (1.571, -0.0, 0.0)
ob_ashes.scale = (0.3302, 0.03467, 0.2169)
ob_ashes.lineart.crease_threshold = 0.0
ob_fire.location = (-8.664, 0.2875, 0.354)
ob_fire.rotation_euler = (1.571, -0.0, 0.0)
ob_fire.scale = (0.1885, 0.1885, 0.1885)
ob_fire.lineart.crease_threshold = 0.0
ob_log_small_r.location = (-8.553, 0.3035, 0.3541)
ob_log_small_r.rotation_euler = (1.571, -0.6047, 3.142)
ob_log_small_r.scale = (0.08927, 0.01152, 0.166)
ob_log_small_r.lineart.crease_threshold = 0.0
ob_log_small_l.location = (-8.711, 0.3035, 0.417)
ob_log_small_l.rotation_euler = (1.571, -0.2941, 3.142)
ob_log_small_l.scale = (0.08927, 0.01152, 0.166)
ob_log_small_l.lineart.crease_threshold = 0.0
ob_log_longl.location = (-8.703, 0.3035, 0.4037)
ob_log_longl.rotation_euler = (1.571, 0.2076, 3.142)
ob_log_longl.scale = (0.1642, 0.02839, 0.166)
ob_log_longl.lineart.crease_threshold = 0.0
ob_log_longr.location = (-8.631, 0.3035, 0.4037)
ob_log_longr.rotation_euler = (1.571, 0.2076, 2.83e-08)
ob_log_longr.scale = (0.1642, 0.02839, 0.166)
ob_log_longr.lineart.crease_threshold = 0.0
ob_log_big_2.location = (-8.607, 0.3035, 0.2173)
ob_log_big_2.rotation_euler = (1.571, -0.159, -2.154e-08)
ob_log_big_2.scale = (0.166, 0.07992, 0.166)
ob_log_big_2.lineart.crease_threshold = 0.0
ob_log_big.location = (-8.771, 0.3035, 0.2682)
ob_log_big.rotation_euler = (1.571, -0.0, 0.0)
ob_log_big.scale = (0.166, 0.07992, 0.166)
ob_log_big.lineart.crease_threshold = 0.0
ob_rock_003_001.location = (-8.257, 0.2596, 0.04362)
ob_rock_003_001.rotation_euler = (1.571, 3.168, -2.535e-08)
ob_rock_003_001.scale = (0.03097, 0.03097, 0.03097)
ob_rock_003_001.lineart.crease_threshold = 0.0
ob_rock_002_002.location = (-8.463, 0.2596, 0.1943)
ob_rock_002_002.rotation_euler = (1.571, 2.421, -1.18e-07)
ob_rock_002_002.scale = (0.1347, 0.1347, 0.1347)
ob_rock_002_002.lineart.crease_threshold = 0.0
ob_rock_002_001.location = (-8.335, 0.2596, 0.1254)
ob_rock_002_001.rotation_euler = (1.571, 1.083, 2.532e-07)
ob_rock_002_001.scale = (0.1347, 0.1347, 0.1347)
ob_rock_002_001.lineart.crease_threshold = 0.0
ob_rock_001_001.location = (-8.961, 0.2701, 0.1415)
ob_rock_001_001.rotation_euler = (1.571, -0.9734, -1.975e-07)
ob_rock_001_001.scale = (0.1433, 0.2294, 0.1788)
ob_rock_001_001.lineart.crease_threshold = 0.0
ob_pot.location = (-8.644, 0.01602, 0.6828)
ob_pot.rotation_euler = (1.571, -0.0, 0.0)
ob_pot.scale = (0.1443, 0.1443, 0.1443)
ob_pot.lineart.crease_threshold = 0.0
ob_pot_lid.location = (-8.657, 0.0137, 0.7571)
ob_pot_lid.rotation_euler = (1.571, -0.0, 0.0)
ob_pot_lid.scale = (0.178, 0.178, 0.178)
ob_pot_lid.lineart.crease_threshold = 0.0
ob_pot_holder.location = (-8.643, -2.563e-05, 1.636)
ob_pot_holder.rotation_euler = (1.571, -0.0, 0.0)
ob_pot_holder.scale = (0.05384, 0.1297, 0.1297)
ob_pot_holder.lineart.crease_threshold = 0.0
ob_wood_top.location = (-8.644, -2.533e-05, 1.727)
ob_wood_top.rotation_euler = (1.571, -0.0, 0.0)
ob_wood_top.scale = (0.03622, 0.03622, 0.03622)
ob_wood_top.lineart.crease_threshold = 0.0
ob_left_stick.location = (-8.879, -1.324e-07, 0.9855)
ob_left_stick.rotation_euler = (1.571, -0.4019, 3.142)
ob_left_stick.scale = (-0.05468, 1.0, 1.0)
ob_left_stick.lineart.crease_threshold = 0.0
ob_right_stick.location = (-8.409, -1.324e-07, 0.9855)
ob_right_stick.rotation_euler = (1.571, -0.4019, -5.7e-08)
ob_right_stick.scale = (-0.05468, 1.0, 1.0)
ob_right_stick.lineart.crease_threshold = 0.0
ob_rock_003.location = (-8.379, 0.2596, 0.0801)
ob_rock_003.rotation_euler = (1.571, 4.205, 1.823e-07)
ob_rock_003.scale = (0.0689, 0.0689, 0.0689)
ob_rock_003.lineart.crease_threshold = 0.0
ob_rock_002.location = (-8.503, 0.2596, 0.07183)
ob_rock_002.rotation_euler = (1.571, -0.00453, -6.074e-10)
ob_rock_002.scale = (0.1347, 0.1347, 0.1347)
ob_rock_002.lineart.crease_threshold = 0.0
ob_rock_001.location = (-8.753, 0.2701, 0.09205)
ob_rock_001.rotation_euler = (1.571, -0.0, 0.0)
ob_rock_001.scale = (0.2076, 0.2076, 0.2076)
ob_rock_001.lineart.crease_threshold = 0.0
ob_back_wall.location = (0.01024, 0.3226, 0.3407)
ob_back_wall.rotation_euler = (1.571, -0.0, 0.0)
ob_back_wall.scale = (2.008, 0.3728, 0.3728)
ob_back_wall.lineart.crease_threshold = 0.0

# ---- collection membership
col_collection_1.objects.link(ob_plane_003)
col_collection_1.objects.link(ob_circle_003)
col_collection_1.objects.link(ob_circle_002)
col_collection_1.objects.link(ob_plane_002)
col_collection_1.objects.link(ob_plane_001)
col_collection_1.objects.link(ob_circle_001)
col_collection_1.objects.link(ob_circle)
col_collection_1.objects.link(ob_plane)
col_collection_1.objects.link(ob_ashes)
col_collection_1.objects.link(ob_fire)
col_collection_1.objects.link(ob_log_small_r)
col_collection_1.objects.link(ob_log_small_l)
col_collection_1.objects.link(ob_log_longl)
col_collection_1.objects.link(ob_log_longr)
col_collection_1.objects.link(ob_log_big_2)
col_collection_1.objects.link(ob_log_big)
col_collection_1.objects.link(ob_rock_003_001)
col_collection_1.objects.link(ob_rock_002_002)
col_collection_1.objects.link(ob_rock_002_001)
col_collection_1.objects.link(ob_rock_001_001)
col_collection_1.objects.link(ob_pot)
col_collection_1.objects.link(ob_pot_lid)
col_collection_1.objects.link(ob_pot_holder)
col_collection_1.objects.link(ob_wood_top)
col_collection_1.objects.link(ob_left_stick)
col_collection_1.objects.link(ob_right_stick)
col_collection_1.objects.link(ob_rock_003)
col_collection_1.objects.link(ob_rock_002)
col_collection_1.objects.link(ob_rock_001)
col_collection_1.objects.link(ob_back_wall)

# ---- scene / render settings (as saved in the file)
scene.frame_start = 1; scene.frame_end = 250; scene.frame_set(1)
scene.render.engine = 'BLENDER_EEVEE_NEXT'
scene.render.resolution_percentage = 50
scene.render.dither_intensity = 0.0
scene.cycles.use_denoising = False
scene.cycles.samples = 128
scene.cycles.sampling_pattern = 'TABULATED_SOBOL'
scene.cycles.use_adaptive_sampling = False
scene.cycles.use_light_tree = False
scene.cycles.blur_glossy = 0.0
scene.cycles.sample_clamp_indirect = 0.0
scene.view_settings.view_transform = 'Standard'
bpy.context.view_layer.update()

# ---- added for rendering (the .blend has no active camera and no usable light): camera, sun
cam_auto = bpy.data.cameras.new('AutoCamera')
cam_auto.lens = 50.0
cam_auto.sensor_width = 36.0
cam_auto.clip_end = 1000.0
ob_auto_camera = bpy.data.objects.new('AutoCamera', cam_auto)
scene.collection.objects.link(ob_auto_camera)
ob_auto_camera.location = (18.5263, -22.0759, 18.5038)
ob_auto_camera.rotation_euler = (1.09748, -7.21219e-08, 0.694738)
scene.camera = ob_auto_camera
light_auto_sun = bpy.data.lights.new('AutoSun', 'SUN')
light_auto_sun.energy = 3.0
light_auto_sun.angle = 0.0523599
ob_auto_sun = bpy.data.objects.new('AutoSun', light_auto_sun)
scene.collection.objects.link(ob_auto_sun)
ob_auto_sun.rotation_euler = (0.872665, 0.174533, 0.523599)
bpy.context.view_layer.update()
